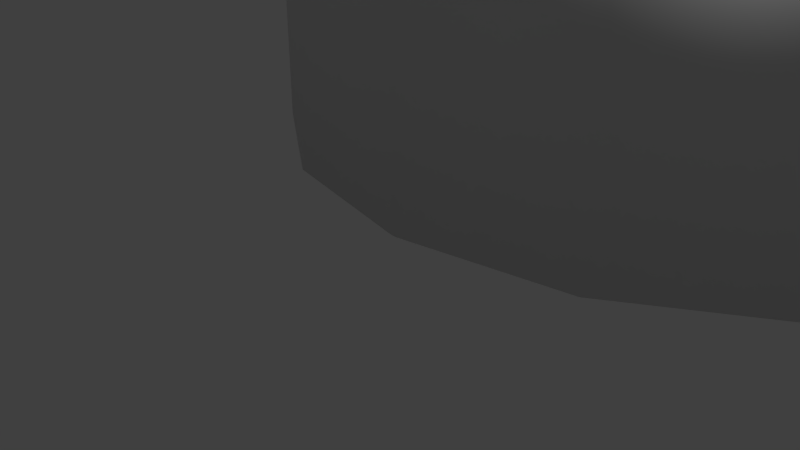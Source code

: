 # Source: queen0.blend  (saved by Blender 2.78.0; exported with 4.5.12 LTS)
import bpy
from mathutils import Matrix  # noqa: F401  (used for matrix-valued properties, if any)

bpy.ops.wm.read_factory_settings(use_empty=True)
scene = bpy.context.scene
scene.name = 'Scene'

# ---- collections
col_collection_1 = bpy.data.collections.new('Collection 1'); scene.collection.children.link(col_collection_1)

# ---- materials (node trees are filled in below, after node groups)
mat_material = bpy.data.materials.new('Material')
mat_material.alpha_threshold = 0.0
mat_material.use_transparent_shadow = False
mat_material.roughness = 0.5

# ---- material node trees

# ---- world
world_world = bpy.data.worlds.new('World'); scene.world = world_world
world_world.color = (0.05088, 0.05088, 0.05088)
world_world.use_sun_shadow = False
world_world.sun_shadow_jitter_overblur = 0.0
world_world.cycles.sampling_method = 'MANUAL'

# ---- cameras
cam_camera = bpy.data.cameras.new('Camera')
cam_camera.clip_end = 100.0
cam_camera.lens = 35.0
cam_camera.sensor_width = 32.0
cam_camera.sensor_height = 18.0
cam_camera.ortho_scale = 7.314
cam_camera.dof.focus_distance = 0.0
cam_camera.dof.aperture_fstop = 128.0

# ---- lights
light_lamp = bpy.data.lights.new('Lamp', 'POINT')
light_lamp.transmission_factor = 0.0
light_lamp.cutoff_distance = 30.0
light_lamp.energy = 100.0
light_lamp.shadow_buffer_clip_start = 1.001
light_lamp.shadow_soft_size = 0.1
light_lamp.shadow_maximum_resolution = 0.006
light_lamp.use_absolute_resolution = True

# ---- meshes
me_vert_003 = bpy.data.meshes.new('Vert.003')
me_vert_003.from_pydata([(-13.26, 0.0, 35.83), (-13.03, 1.505e-09, 35.82), (-12.79, 9.031e-09, 35.76), (-12.5, 2.709e-08, 35.63), (-12.24, 5.418e-08, 35.43), (-12.03, 9.332e-08, 35.14), (-11.92, 1.4e-07, 34.79), (-11.85, 1.851e-07, 34.45), (-11.85, 2.288e-07, 34.13), (-11.93, 2.754e-07, 33.78), (-12.09, 3.116e-07, 33.51), (-12.3, 3.447e-07, 33.27), (-12.48, 3.703e-07, 33.08), (-12.55, 3.808e-07, 33.0), (-12.54, 5.012e-07, 32.81), (-12.31, 5.027e-07, 32.6), (-12.0, 5.102e-07, 32.55), (-11.73, 5.268e-07, 32.42), (-11.45, 5.464e-07, 32.28), (-11.24, 5.674e-07, 32.12), (-11.05, 5.87e-07, 31.98), (-10.83, 6.126e-07, 31.79), (-10.64, 6.427e-07, 31.56), (-10.43, 6.773e-07, 31.3), (-10.24, 7.119e-07, 31.05), (-10.12, 7.42e-07, 30.82), (-9.981, 7.797e-07, 30.54), (-9.869, 8.233e-07, 30.22), (-9.779, 8.549e-07, 29.98), (-9.075, 9.162e-07, 29.84), (-8.407, 8.339e-07, 30.15), (-8.224, 8.189e-07, 30.31), (-7.986, 8.136e-07, 30.36), (-7.173, 8.136e-07, 30.05), (-6.872, 8.243e-07, 29.78), (-6.872, 1.044e-06, 28.49), (-6.936, 1.058e-06, 28.35), (-7.471, 1.058e-06, 27.86), (-7.631, 1.069e-06, 27.7), (-9.266, 1.48e-06, 24.03), (-9.211, 1.488e-06, 23.96), (-9.04, 1.68e-06, 23.84), (-8.939, 1.693e-06, 23.66), (-8.939, 1.818e-06, 22.82), (-8.931, 2.132e-06, 20.53), (-9.009, 2.144e-06, 20.39), (-9.484, 2.144e-06, 20.01), (-9.642, 2.153e-06, 19.88), (-10.08, 2.297e-06, 19.25), (-10.42, 2.447e-06, 18.14), (-10.57, 2.69e-06, 16.32), (-10.56, 2.823e-06, 15.34), (-10.59, 2.899e-06, 14.77), (-10.55, 3.121e-06, 13.11), (-10.38, 3.243e-06, 12.21), (-10.43, 3.233e-06, 12.23), (-10.07, 3.267e-06, 12.06), (-9.846, 3.288e-06, 11.87), (-9.668, 3.314e-06, 11.68), (-9.57, 3.342e-06, 11.47), (-9.57, 3.384e-06, 11.16), (-9.651, 3.412e-06, 10.95), (-9.83, 3.439e-06, 10.75), (-10.06, 3.463e-06, 10.57), (-10.23, 3.48e-06, 10.44), (-10.24, 3.495e-06, 10.42), (-10.23, 3.52e-06, 10.15), (-10.21, 3.537e-06, 10.02), (-10.15, 3.561e-06, 9.552), (-9.97, 3.622e-06, 8.827), (-9.791, 3.708e-06, 8.557), (-9.451, 3.769e-06, 7.88), (-9.023, 3.857e-06, 7.172), (-8.589, 3.973e-06, 6.344), (-8.311, 4.054e-06, 6.058), (-7.645, 4.131e-06, 5.355), (-7.131, 4.19e-06, 5.002), (-6.73, 4.232e-06, 4.846), (-6.609, 4.252e-06, 4.697), (-6.609, 4.294e-06, 4.389), (-6.609, 4.294e-06, 0.3234), (-13.3, 4.294e-06, 0.3234), (-7.986, 8.136e-07, 30.91), (-13.26, 0.0, 35.83), (-13.3, 4.294e-06, 0.3234), (-7.986, 8.136e-07, 30.91), (-13.26, 0.0, 35.83), (-13.05, 0.09003, 35.82), (-12.83, 0.1801, 35.76), (-12.56, 0.2915, 35.63), (-12.32, 0.3901, 35.43), (-12.12, 0.4716, 35.14), (-12.02, 0.5144, 34.79), (-11.96, 0.5402, 34.45), (-11.96, 0.5402, 34.13), (-12.03, 0.5101, 33.78), (-12.18, 0.4501, 33.51), (-12.37, 0.3687, 33.27), (-12.54, 0.3001, 33.08), (-12.6, 0.2744, 33.0), (-12.59, 0.2787, 32.81), (-12.38, 0.3644, 32.6), (-12.09, 0.4844, 32.55), (-11.85, 0.5873, 32.42), (-11.59, 0.6945, 32.28), (-11.39, 0.7759, 32.12), (-11.21, 0.8488, 31.98), (-11.02, 0.9303, 31.79), (-10.84, 1.003, 31.56), (-10.64, 1.085, 31.3), (-10.47, 1.157, 31.05), (-10.35, 1.205, 30.82), (-10.23, 1.256, 30.54), (-10.13, 1.299, 30.22), (-10.04, 1.333, 29.98), (-9.394, 1.603, 29.84), (-8.777, 1.858, 31.56), (-8.608, 1.928, 31.71), (-8.387, 2.02, 31.77), (-7.637, 2.33, 31.46), (-7.359, 2.446, 30.33), (-7.359, 2.446, 28.49), (-7.417, 2.421, 28.35), (-7.912, 2.217, 27.86), (-8.06, 2.155, 27.7), (-9.57, 1.53, 24.03), (-9.519, 1.551, 23.96), (-9.361, 1.616, 23.84), (-9.268, 1.655, 23.66), (-9.268, 1.655, 22.82), (-9.261, 1.658, 20.53), (-9.333, 1.628, 20.39), (-9.771, 1.446, 20.01), (-9.917, 1.386, 19.88), (-10.32, 1.218, 19.25), (-10.64, 1.086, 18.14), (-10.77, 1.031, 16.32), (-10.77, 1.034, 15.34), (-10.8, 1.022, 14.77), (-10.75, 1.04, 13.11), (-10.6, 1.103, 12.21), (-10.65, 1.082, 12.23), (-10.31, 1.223, 12.06), (-10.11, 1.308, 11.87), (-9.941, 1.376, 11.68), (-9.851, 1.413, 11.47), (-9.851, 1.413, 11.16), (-9.926, 1.382, 10.95), (-10.09, 1.314, 10.75), (-10.3, 1.227, 10.57), (-10.46, 1.161, 10.44), (-10.47, 1.157, 10.42), (-10.46, 1.159, 10.15), (-10.44, 1.169, 10.02), (-10.39, 1.191, 9.552), (-10.22, 1.26, 8.827), (-10.06, 1.329, 8.557), (-9.741, 1.459, 7.88), (-9.346, 1.623, 7.172), (-8.945, 1.789, 6.344), (-8.688, 1.895, 6.058), (-8.073, 2.15, 5.355), (-7.598, 2.346, 5.002), (-7.227, 2.5, 4.846), (-7.115, 2.547, 4.697), (-7.115, 2.547, 4.389), (-7.115, 2.547, 0.3234), (-13.3, -0.01532, 0.3234), (-8.387, 2.02, 30.91), (-13.26, 0.0, 35.83), (-13.3, -0.01532, 0.3234), (-8.387, 2.02, 30.91), (-13.26, 0.0, 35.83), (-13.1, 0.1663, 35.82), (-12.93, 0.3327, 35.76), (-12.72, 0.5386, 35.63), (-12.54, 0.7208, 35.43), (-12.39, 0.8713, 35.14), (-12.31, 0.9505, 34.79), (-12.27, 0.9981, 34.45), (-12.27, 0.9981, 34.13), (-12.32, 0.9426, 33.78), (-12.43, 0.8317, 33.51), (-12.58, 0.6812, 33.27), (-12.71, 0.5545, 33.08), (-12.76, 0.507, 33.0), (-12.75, 0.5149, 32.81), (-12.59, 0.6733, 32.6), (-12.37, 0.8951, 32.55), (-12.18, 1.085, 32.42), (-11.98, 1.283, 32.28), (-11.83, 1.434, 32.12), (-11.69, 1.568, 31.98), (-11.54, 1.719, 31.79), (-11.41, 1.854, 31.56), (-11.26, 2.004, 31.3), (-11.12, 2.139, 31.05), (-11.04, 2.226, 30.82), (-10.94, 2.321, 30.54), (-10.86, 2.4, 30.22), (-10.8, 2.464, 29.98), (-10.3, 2.961, 29.84), (-9.83, 3.434, 30.15), (-9.7, 3.563, 30.31), (-9.531, 3.732, 30.36), (-8.957, 4.306, 30.05), (-8.744, 4.519, 29.78), (-8.744, 4.519, 28.49), (-8.789, 4.474, 28.35), (-9.167, 4.096, 27.86), (-9.281, 3.982, 27.7), (-10.44, 2.826, 24.03), (-10.4, 2.866, 23.96), (-10.28, 2.986, 23.84), (-10.21, 3.058, 23.66), (-10.21, 3.058, 22.82), (-10.2, 3.063, 20.53), (-10.26, 3.008, 20.39), (-10.59, 2.673, 20.01), (-10.7, 2.561, 19.88), (-11.01, 2.251, 19.25), (-11.26, 2.007, 18.14), (-11.36, 1.905, 16.32), (-11.35, 1.911, 15.34), (-11.38, 1.888, 14.77), (-11.34, 1.921, 13.11), (-11.22, 2.038, 12.21), (-11.26, 2.0, 12.23), (-11.0, 2.26, 12.06), (-10.85, 2.416, 11.87), (-10.72, 2.542, 11.68), (-10.65, 2.611, 11.47), (-10.65, 2.611, 11.16), (-10.71, 2.554, 10.95), (-10.84, 2.428, 10.75), (-11.0, 2.267, 10.57), (-11.12, 2.145, 10.44), (-11.13, 2.138, 10.42), (-11.12, 2.142, 10.15), (-11.1, 2.161, 10.02), (-11.06, 2.2, 9.552), (-10.93, 2.329, 8.827), (-10.81, 2.455, 8.557), (-10.57, 2.695, 7.88), (-10.26, 2.998, 7.172), (-9.958, 3.305, 6.344), (-9.761, 3.502, 6.058), (-9.29, 3.973, 5.355), (-8.927, 4.336, 5.002), (-8.644, 4.62, 4.846), (-8.558, 4.705, 4.697), (-8.558, 4.705, 4.389), (-8.558, 4.705, 0.3234), (-13.29, -0.02832, 0.3234), (-9.531, 3.732, 30.91), (-13.26, 0.0, 35.83), (-13.29, -0.02832, 0.3234), (-9.531, 3.732, 30.91), (-13.26, 0.0, 35.83), (-13.17, 0.2173, 35.82), (-13.08, 0.4347, 35.76), (-12.97, 0.7038, 35.63), (-12.87, 0.9418, 35.43), (-12.79, 1.138, 35.14), (-12.75, 1.242, 34.79), (-12.72, 1.304, 34.45), (-12.72, 1.304, 34.13), (-12.75, 1.232, 33.78), (-12.81, 1.087, 33.51), (-12.89, 0.8901, 33.27), (-12.96, 0.7245, 33.08), (-12.99, 0.6624, 33.0), (-12.98, 0.6727, 32.81), (-12.9, 0.8797, 32.6), (-12.78, 1.17, 32.55), (-12.68, 1.418, 32.42), (-12.57, 1.677, 32.28), (-12.49, 1.873, 32.12), (-12.41, 2.049, 31.98), (-12.33, 2.246, 31.79), (-12.26, 2.422, 31.56), (-12.18, 2.618, 31.3), (-12.11, 2.794, 31.05), (-12.06, 2.908, 30.82), (-12.01, 3.032, 30.54), (-11.96, 3.136, 30.22), (-11.93, 3.219, 29.98), (-11.66, 3.869, 29.84), (-11.4, 4.486, 31.56), (-11.33, 4.655, 31.71), (-11.24, 4.876, 31.77), (-10.93, 5.626, 31.46), (-10.82, 5.904, 31.18), (-10.82, 5.904, 28.49), (-10.84, 5.846, 28.35), (-11.05, 5.351, 27.86), (-11.11, 5.203, 27.7), (-11.73, 3.693, 24.03), (-11.71, 3.744, 23.96), (-11.65, 3.902, 23.84), (-11.61, 3.995, 23.66), (-11.61, 3.995, 22.82), (-11.61, 4.002, 20.53), (-11.64, 3.93, 20.39), (-11.82, 3.492, 20.01), (-11.88, 3.346, 19.88), (-12.04, 2.941, 19.25), (-12.18, 2.622, 18.14), (-12.23, 2.489, 16.32), (-12.23, 2.497, 15.34), (-12.24, 2.466, 14.77), (-12.22, 2.51, 13.11), (-12.16, 2.663, 12.21), (-12.18, 2.613, 12.23), (-12.04, 2.953, 12.06), (-11.96, 3.157, 11.87), (-11.89, 3.322, 11.68), (-11.85, 3.412, 11.47), (-11.85, 3.412, 11.16), (-11.88, 3.337, 10.95), (-11.95, 3.172, 10.75), (-12.04, 2.963, 10.57), (-12.1, 2.803, 10.44), (-12.11, 2.793, 10.42), (-12.1, 2.798, 10.15), (-12.09, 2.823, 10.02), (-12.07, 2.874, 9.552), (-12.0, 3.042, 8.827), (-11.93, 3.208, 8.557), (-11.8, 3.522, 7.88), (-11.64, 3.917, 7.172), (-11.47, 4.318, 6.344), (-11.37, 4.575, 6.058), (-11.11, 5.191, 5.355), (-10.92, 5.665, 5.002), (-10.76, 6.036, 4.846), (-10.72, 6.148, 4.697), (-10.72, 6.148, 4.389), (-10.72, 6.148, 0.3234), (-13.28, -0.037, 0.3234), (-11.24, 4.876, 30.91), (-13.26, 0.0, 35.83), (-13.28, -0.037, 0.3234), (-11.24, 4.876, 30.91), (-13.26, 0.0, 35.83), (-13.26, 0.2352, 35.82), (-13.26, 0.4705, 35.76), (-13.26, 0.7618, 35.63), (-13.26, 1.019, 35.43), (-13.26, 1.232, 35.14), (-13.26, 1.344, 34.79), (-13.26, 1.411, 34.45), (-13.26, 1.411, 34.13), (-13.26, 1.333, 33.78), (-13.26, 1.176, 33.51), (-13.26, 0.9634, 33.27), (-13.26, 0.7842, 33.08), (-13.26, 0.7169, 33.0), (-13.26, 0.7282, 32.81), (-13.26, 0.9522, 32.6), (-13.26, 1.266, 32.55), (-13.26, 1.535, 32.42), (-13.26, 1.815, 32.28), (-13.26, 2.028, 32.12), (-13.26, 2.218, 31.98), (-13.26, 2.431, 31.79), (-13.26, 2.621, 31.56), (-13.26, 2.834, 31.3), (-13.26, 3.025, 31.05), (-13.26, 3.148, 30.82), (-13.26, 3.282, 30.54), (-13.26, 3.394, 30.22), (-13.26, 3.484, 29.98), (-13.26, 4.188, 29.84), (-13.26, 4.856, 30.15), (-13.26, 5.039, 30.31), (-13.26, 5.277, 30.36), (-13.26, 6.09, 30.05), (-13.26, 6.391, 29.78), (-13.26, 6.391, 28.49), (-13.26, 6.327, 28.35), (-13.26, 5.792, 27.86), (-13.26, 5.632, 27.7), (-13.26, 3.997, 24.03), (-13.26, 4.053, 23.96), (-13.26, 4.223, 23.84), (-13.26, 4.324, 23.66), (-13.26, 4.324, 22.82), (-13.26, 4.332, 20.53), (-13.26, 4.254, 20.39), (-13.26, 3.78, 20.01), (-13.26, 3.621, 19.88), (-13.26, 3.184, 19.25), (-13.26, 2.838, 18.14), (-13.26, 2.695, 16.32), (-13.26, 2.702, 15.34), (-13.26, 2.669, 14.77), (-13.26, 2.716, 13.11), (-13.26, 2.882, 12.21), (-13.26, 2.828, 12.23), (-13.26, 3.196, 12.06), (-13.26, 3.417, 11.87), (-13.26, 3.596, 11.68), (-13.26, 3.693, 11.47), (-13.26, 3.693, 11.16), (-13.26, 3.612, 10.95), (-13.26, 3.434, 10.75), (-13.26, 3.207, 10.57), (-13.26, 3.034, 10.44), (-13.26, 3.024, 10.42), (-13.26, 3.029, 10.15), (-13.26, 3.056, 10.02), (-13.26, 3.111, 9.552), (-13.26, 3.293, 8.827), (-13.26, 3.472, 8.557), (-13.26, 3.812, 7.88), (-13.26, 4.24, 7.172), (-13.26, 4.674, 6.344), (-13.26, 4.952, 6.058), (-13.26, 5.618, 5.355), (-13.26, 6.132, 5.002), (-13.26, 6.533, 4.846), (-13.26, 6.654, 4.697), (-13.26, 6.654, 4.389), (-13.26, 6.654, 0.3234), (-13.26, -0.04005, 0.3234), (-13.26, 5.277, 30.91), (-13.26, 0.0, 35.83), (-13.26, -0.04005, 0.3234), (-13.26, 5.277, 30.91), (-13.26, 0.0, 35.83), (-13.35, 0.2173, 35.82), (-13.44, 0.4347, 35.76), (-13.55, 0.7038, 35.63), (-13.65, 0.9418, 35.43), (-13.73, 1.138, 35.14), (-13.78, 1.242, 34.79), (-13.8, 1.304, 34.45), (-13.8, 1.304, 34.13), (-13.77, 1.232, 33.78), (-13.71, 1.087, 33.51), (-13.63, 0.8901, 33.27), (-13.56, 0.7245, 33.08), (-13.54, 0.6624, 33.0), (-13.54, 0.6727, 32.81), (-13.63, 0.8797, 32.6), (-13.75, 1.17, 32.55), (-13.85, 1.418, 32.42), (-13.96, 1.677, 32.28), (-14.04, 1.873, 32.12), (-14.11, 2.049, 31.98), (-14.19, 2.246, 31.79), (-14.27, 2.422, 31.56), (-14.35, 2.618, 31.3), (-14.42, 2.794, 31.05), (-14.47, 2.908, 30.82), (-14.52, 3.032, 30.54), (-14.56, 3.136, 30.22), (-14.6, 3.219, 29.98), (-14.87, 3.869, 29.84), (-15.12, 4.486, 31.56), (-15.19, 4.655, 31.71), (-15.28, 4.876, 31.77), (-15.59, 5.626, 31.46), (-15.71, 5.904, 31.18), (-15.71, 5.904, 28.49), (-15.68, 5.846, 28.35), (-15.48, 5.351, 27.86), (-15.42, 5.203, 27.7), (-14.79, 3.693, 24.03), (-14.81, 3.744, 23.96), (-14.88, 3.902, 23.84), (-14.92, 3.995, 23.66), (-14.92, 3.995, 22.82), (-14.92, 4.002, 20.53), (-14.89, 3.93, 20.39), (-14.71, 3.492, 20.01), (-14.65, 3.346, 19.88), (-14.48, 2.941, 19.25), (-14.35, 2.622, 18.14), (-14.29, 2.489, 16.32), (-14.3, 2.497, 15.34), (-14.28, 2.466, 14.77), (-14.3, 2.51, 13.11), (-14.37, 2.663, 12.21), (-14.35, 2.613, 12.23), (-14.49, 2.953, 12.06), (-14.57, 3.157, 11.87), (-14.64, 3.322, 11.68), (-14.68, 3.412, 11.47), (-14.68, 3.412, 11.16), (-14.65, 3.337, 10.95), (-14.58, 3.172, 10.75), (-14.49, 2.963, 10.57), (-14.42, 2.803, 10.44), (-14.42, 2.793, 10.42), (-14.42, 2.798, 10.15), (-14.43, 2.823, 10.02), (-14.45, 2.874, 9.552), (-14.52, 3.042, 8.827), (-14.59, 3.208, 8.557), (-14.72, 3.522, 7.88), (-14.89, 3.917, 7.172), (-15.05, 4.318, 6.344), (-15.16, 4.575, 6.058), (-15.41, 5.191, 5.355), (-15.61, 5.665, 5.002), (-15.76, 6.036, 4.846), (-15.81, 6.148, 4.697), (-15.81, 6.148, 4.389), (-15.81, 6.148, 0.3234), (-13.25, -0.03701, 0.3234), (-15.28, 4.876, 30.91), (-13.26, 0.0, 35.83), (-13.25, -0.03701, 0.3234), (-15.28, 4.876, 30.91), (-13.26, 0.0, 35.83), (-13.43, 0.1663, 35.82), (-13.6, 0.3327, 35.76), (-13.8, 0.5386, 35.63), (-13.98, 0.7208, 35.43), (-14.13, 0.8713, 35.14), (-14.21, 0.9505, 34.79), (-14.26, 0.9981, 34.45), (-14.26, 0.9981, 34.13), (-14.21, 0.9426, 33.78), (-14.09, 0.8317, 33.51), (-13.94, 0.6812, 33.27), (-13.82, 0.5545, 33.08), (-13.77, 0.507, 33.0), (-13.78, 0.5149, 32.81), (-13.94, 0.6733, 32.6), (-14.16, 0.8951, 32.55), (-14.35, 1.085, 32.42), (-14.55, 1.283, 32.28), (-14.7, 1.434, 32.12), (-14.83, 1.568, 31.98), (-14.98, 1.719, 31.79), (-15.12, 1.854, 31.56), (-15.27, 2.004, 31.3), (-15.4, 2.139, 31.05), (-15.49, 2.226, 30.82), (-15.58, 2.321, 30.54), (-15.66, 2.4, 30.22), (-15.73, 2.464, 29.98), (-16.22, 2.961, 29.84), (-16.7, 3.434, 30.15), (-16.83, 3.563, 30.31), (-16.99, 3.732, 30.36), (-17.57, 4.306, 30.05), (-17.78, 4.519, 29.78), (-17.78, 4.519, 28.49), (-17.74, 4.474, 28.35), (-17.36, 4.096, 27.86), (-17.25, 3.982, 27.7), (-16.09, 2.826, 24.03), (-16.13, 2.866, 23.96), (-16.25, 2.986, 23.84), (-16.32, 3.058, 23.66), (-16.32, 3.058, 22.82), (-16.33, 3.063, 20.53), (-16.27, 3.008, 20.39), (-15.94, 2.673, 20.01), (-15.82, 2.561, 19.88), (-15.51, 2.251, 19.25), (-15.27, 2.007, 18.14), (-15.17, 1.905, 16.32), (-15.17, 1.911, 15.34), (-15.15, 1.888, 14.77), (-15.18, 1.921, 13.11), (-15.3, 2.038, 12.21), (-15.26, 2.0, 12.23), (-15.52, 2.26, 12.06), (-15.68, 2.416, 11.87), (-15.81, 2.542, 11.68), (-15.87, 2.611, 11.47), (-15.87, 2.611, 11.16), (-15.82, 2.554, 10.95), (-15.69, 2.428, 10.75), (-15.53, 2.267, 10.57), (-15.41, 2.145, 10.44), (-15.4, 2.138, 10.42), (-15.4, 2.142, 10.15), (-15.42, 2.161, 10.02), (-15.46, 2.2, 9.552), (-15.59, 2.329, 8.827), (-15.72, 2.455, 8.557), (-15.96, 2.695, 7.88), (-16.26, 2.998, 7.172), (-16.57, 3.305, 6.344), (-16.77, 3.502, 6.058), (-17.24, 3.973, 5.355), (-17.6, 4.336, 5.002), (-17.88, 4.62, 4.846), (-17.97, 4.705, 4.697), (-17.97, 4.705, 4.389), (-17.97, 4.705, 0.3234), (-13.23, -0.02833, 0.3234), (-16.99, 3.732, 30.91), (-13.26, 0.0, 35.83), (-13.23, -0.02833, 0.3234), (-16.99, 3.732, 30.91), (-13.26, 0.0, 35.83), (-13.48, 0.09003, 35.82), (-13.7, 0.1801, 35.76), (-13.97, 0.2915, 35.63), (-14.2, 0.3901, 35.43), (-14.4, 0.4716, 35.14), (-14.51, 0.5144, 34.79), (-14.57, 0.5402, 34.45), (-14.57, 0.5402, 34.13), (-14.49, 0.5101, 33.78), (-14.35, 0.4501, 33.51), (-14.15, 0.3687, 33.27), (-13.99, 0.3001, 33.08), (-13.93, 0.2744, 33.0), (-13.94, 0.2787, 32.81), (-14.14, 0.3644, 32.6), (-14.43, 0.4844, 32.55), (-14.68, 0.5873, 32.42), (-14.94, 0.6945, 32.28), (-15.14, 0.7759, 32.12), (-15.31, 0.8488, 31.98), (-15.51, 0.9303, 31.79), (-15.68, 1.003, 31.56), (-15.88, 1.085, 31.3), (-16.06, 1.157, 31.05), (-16.17, 1.205, 30.82), (-16.3, 1.256, 30.54), (-16.4, 1.299, 30.22), (-16.48, 1.333, 29.98), (-17.13, 1.603, 29.84), (-17.75, 1.858, 31.56), (-17.92, 1.928, 31.71), (-18.14, 2.02, 31.77), (-18.89, 2.33, 31.46), (-19.17, 2.446, 30.33), (-19.17, 2.446, 28.49), (-19.11, 2.421, 28.35), (-18.61, 2.217, 27.86), (-18.47, 2.155, 27.7), (-16.96, 1.53, 24.03), (-17.01, 1.551, 23.96), (-17.16, 1.616, 23.84), (-17.26, 1.655, 23.66), (-17.26, 1.655, 22.82), (-17.27, 1.658, 20.53), (-17.19, 1.628, 20.39), (-16.76, 1.446, 20.01), (-16.61, 1.386, 19.88), (-16.2, 1.218, 19.25), (-15.89, 1.086, 18.14), (-15.75, 1.031, 16.32), (-15.76, 1.034, 15.34), (-15.73, 1.022, 14.77), (-15.77, 1.04, 13.11), (-15.93, 1.103, 12.21), (-15.88, 1.082, 12.23), (-16.22, 1.223, 12.06), (-16.42, 1.308, 11.87), (-16.59, 1.376, 11.68), (-16.67, 1.413, 11.47), (-16.67, 1.413, 11.16), (-16.6, 1.382, 10.95), (-16.44, 1.314, 10.75), (-16.23, 1.227, 10.57), (-16.07, 1.161, 10.44), (-16.06, 1.157, 10.42), (-16.06, 1.159, 10.15), (-16.09, 1.169, 10.02), (-16.14, 1.191, 9.552), (-16.31, 1.26, 8.827), (-16.47, 1.329, 8.557), (-16.78, 1.459, 7.88), (-17.18, 1.623, 7.172), (-17.58, 1.789, 6.344), (-17.84, 1.895, 6.058), (-18.45, 2.15, 5.355), (-18.93, 2.346, 5.002), (-19.3, 2.5, 4.846), (-19.41, 2.547, 4.697), (-19.41, 2.547, 4.389), (-19.41, 2.547, 0.3234), (-13.23, -0.01533, 0.3234), (-18.14, 2.02, 30.91), (-13.26, 0.0, 35.83), (-13.23, -0.01533, 0.3234), (-18.14, 2.02, 30.91), (-13.26, 0.0, 35.83), (-13.5, -2.207e-08, 35.82), (-13.73, -5.016e-08, 35.76), (-14.02, -9.369e-08, 35.63), (-14.28, -1.433e-07, 35.43), (-14.5, -2.01e-07, 35.14), (-14.61, -2.575e-07, 34.79), (-14.67, -3.085e-07, 34.45), (-14.67, -3.522e-07, 34.13), (-14.6, -3.92e-07, 33.78), (-14.44, -4.144e-07, 33.51), (-14.23, -4.289e-07, 33.27), (-14.05, -4.388e-07, 33.08), (-13.98, -4.435e-07, 33.0), (-13.99, -5.649e-07, 32.81), (-14.22, -5.86e-07, 32.6), (-14.53, -6.209e-07, 32.55), (-14.8, -6.61e-07, 32.42), (-15.08, -7.05e-07, 32.28), (-15.29, -7.447e-07, 32.12), (-15.48, -7.809e-07, 31.98), (-15.69, -8.251e-07, 31.79), (-15.88, -8.719e-07, 31.56), (-16.1, -9.251e-07, 31.3), (-16.29, -9.763e-07, 31.05), (-16.41, -1.017e-06, 30.82), (-16.55, -1.067e-06, 30.54), (-16.66, -1.12e-06, 30.22), (-16.75, -1.159e-06, 29.98), (-17.45, -1.282e-06, 29.84), (-18.12, -1.258e-06, 30.15), (-18.3, -1.259e-06, 30.31), (-18.54, -1.275e-06, 30.36), (-19.35, -1.346e-06, 30.05), (-19.65, -1.383e-06, 29.78), (-19.65, -1.603e-06, 28.49), (-19.59, -1.611e-06, 28.35), (-19.06, -1.565e-06, 27.86), (-18.89, -1.561e-06, 27.7), (-17.26, -1.83e-06, 24.03), (-17.32, -1.842e-06, 23.96), (-17.49, -2.049e-06, 23.84), (-17.59, -2.071e-06, 23.66), (-17.59, -2.196e-06, 22.82), (-17.6, -2.511e-06, 20.53), (-17.52, -2.516e-06, 20.39), (-17.04, -2.474e-06, 20.01), (-16.88, -2.47e-06, 19.88), (-16.45, -2.576e-06, 19.25), (-16.1, -2.695e-06, 18.14), (-15.96, -2.926e-06, 16.32), (-15.97, -3.059e-06, 15.34), (-15.93, -3.133e-06, 14.77), (-15.98, -3.359e-06, 13.11), (-16.15, -3.495e-06, 12.21), (-16.09, -3.48e-06, 12.23), (-16.46, -3.546e-06, 12.06), (-16.68, -3.587e-06, 11.87), (-16.86, -3.628e-06, 11.68), (-16.96, -3.665e-06, 11.47), (-16.96, -3.707e-06, 11.16), (-16.87, -3.728e-06, 10.95), (-16.7, -3.739e-06, 10.75), (-16.47, -3.743e-06, 10.57), (-16.3, -3.745e-06, 10.44), (-16.29, -3.759e-06, 10.42), (-16.29, -3.785e-06, 10.15), (-16.32, -3.804e-06, 10.02), (-16.37, -3.833e-06, 9.552), (-16.56, -3.909e-06, 8.827), (-16.74, -4.012e-06, 8.557), (-17.08, -4.103e-06, 7.88), (-17.5, -4.228e-06, 7.172), (-17.94, -4.381e-06, 6.344), (-18.22, -4.487e-06, 6.058), (-18.88, -4.622e-06, 5.355), (-19.39, -4.726e-06, 5.002), (-19.8, -4.803e-06, 4.846), (-19.92, -4.834e-06, 4.697), (-19.92, -4.875e-06, 4.389), (-19.92, -4.875e-06, 0.3234), (-13.22, -4.29e-06, 0.3234), (-18.54, -1.275e-06, 30.91), (-13.26, 0.0, 35.83), (-13.22, -4.29e-06, 0.3234), (-18.54, -1.275e-06, 30.91), (-13.26, 0.0, 35.83), (-13.48, -0.09003, 35.82), (-13.7, -0.1801, 35.76), (-13.97, -0.2915, 35.63), (-14.2, -0.3901, 35.43), (-14.4, -0.4716, 35.14), (-14.51, -0.5144, 34.79), (-14.57, -0.5402, 34.45), (-14.57, -0.5402, 34.13), (-14.49, -0.5101, 33.78), (-14.35, -0.4501, 33.51), (-14.15, -0.3687, 33.27), (-13.99, -0.3001, 33.08), (-13.93, -0.2744, 33.0), (-13.94, -0.2787, 32.81), (-14.14, -0.3644, 32.6), (-14.43, -0.4844, 32.55), (-14.68, -0.5873, 32.42), (-14.94, -0.6945, 32.28), (-15.14, -0.7759, 32.12), (-15.31, -0.8488, 31.98), (-15.51, -0.9303, 31.79), (-15.68, -1.003, 31.56), (-15.88, -1.085, 31.3), (-16.06, -1.157, 31.05), (-16.17, -1.205, 30.82), (-16.3, -1.256, 30.54), (-16.4, -1.299, 30.22), (-16.48, -1.333, 29.98), (-17.13, -1.603, 29.84), (-17.75, -1.858, 31.56), (-17.92, -1.928, 31.71), (-18.14, -2.02, 31.77), (-18.89, -2.33, 31.46), (-19.17, -2.446, 31.18), (-19.17, -2.446, 28.49), (-19.11, -2.421, 28.35), (-18.61, -2.217, 27.86), (-18.47, -2.155, 27.7), (-16.96, -1.53, 24.03), (-17.01, -1.551, 23.96), (-17.16, -1.616, 23.84), (-17.26, -1.655, 23.66), (-17.26, -1.655, 22.82), (-17.27, -1.658, 20.53), (-17.19, -1.628, 20.39), (-16.76, -1.446, 20.01), (-16.61, -1.386, 19.88), (-16.2, -1.218, 19.25), (-15.89, -1.086, 18.14), (-15.75, -1.031, 16.32), (-15.76, -1.034, 15.34), (-15.73, -1.022, 14.77), (-15.77, -1.04, 13.11), (-15.93, -1.103, 12.21), (-15.88, -1.082, 12.23), (-16.22, -1.223, 12.06), (-16.42, -1.308, 11.87), (-16.59, -1.376, 11.68), (-16.67, -1.413, 11.47), (-16.67, -1.413, 11.16), (-16.6, -1.382, 10.95), (-16.44, -1.314, 10.75), (-16.23, -1.227, 10.57), (-16.07, -1.161, 10.44), (-16.06, -1.157, 10.42), (-16.06, -1.159, 10.15), (-16.09, -1.169, 10.02), (-16.14, -1.191, 9.552), (-16.31, -1.26, 8.827), (-16.47, -1.329, 8.557), (-16.78, -1.459, 7.88), (-17.18, -1.623, 7.172), (-17.58, -1.789, 6.344), (-17.84, -1.895, 6.058), (-18.45, -2.15, 5.355), (-18.93, -2.346, 5.002), (-19.3, -2.5, 4.846), (-19.41, -2.547, 4.697), (-19.41, -2.547, 4.389), (-19.41, -2.547, 0.3234), (-13.23, 0.01532, 0.3234), (-18.14, -2.02, 30.91), (-13.26, 0.0, 35.83), (-13.23, 0.01532, 0.3234), (-18.14, -2.02, 30.91), (-13.26, 0.0, 35.83), (-13.43, -0.1663, 35.82), (-13.6, -0.3327, 35.76), (-13.8, -0.5386, 35.63), (-13.98, -0.7208, 35.43), (-14.13, -0.8713, 35.14), (-14.21, -0.9506, 34.79), (-14.26, -0.9981, 34.45), (-14.26, -0.9981, 34.13), (-14.21, -0.9426, 33.78), (-14.09, -0.8317, 33.51), (-13.94, -0.6812, 33.27), (-13.82, -0.5545, 33.08), (-13.77, -0.507, 33.0), (-13.78, -0.5149, 32.81), (-13.94, -0.6733, 32.6), (-14.16, -0.8951, 32.55), (-14.35, -1.085, 32.42), (-14.55, -1.283, 32.28), (-14.7, -1.434, 32.12), (-14.83, -1.568, 31.98), (-14.98, -1.719, 31.79), (-15.12, -1.854, 31.56), (-15.27, -2.004, 31.3), (-15.4, -2.139, 31.05), (-15.49, -2.226, 30.82), (-15.58, -2.321, 30.54), (-15.66, -2.4, 30.22), (-15.73, -2.464, 29.98), (-16.22, -2.961, 29.84), (-16.7, -3.434, 30.15), (-16.83, -3.563, 30.31), (-16.99, -3.732, 30.36), (-17.57, -4.306, 30.05), (-17.78, -4.519, 29.78), (-17.78, -4.519, 28.49), (-17.74, -4.474, 28.35), (-17.36, -4.096, 27.86), (-17.25, -3.982, 27.7), (-16.09, -2.826, 24.03), (-16.13, -2.866, 23.96), (-16.25, -2.986, 23.84), (-16.32, -3.058, 23.66), (-16.32, -3.058, 22.82), (-16.33, -3.063, 20.53), (-16.27, -3.008, 20.39), (-15.94, -2.673, 20.01), (-15.82, -2.561, 19.88), (-15.51, -2.251, 19.25), (-15.27, -2.007, 18.14), (-15.17, -1.905, 16.32), (-15.17, -1.911, 15.34), (-15.15, -1.888, 14.77), (-15.18, -1.921, 13.11), (-15.3, -2.038, 12.21), (-15.26, -2.0, 12.23), (-15.52, -2.26, 12.06), (-15.68, -2.416, 11.87), (-15.81, -2.542, 11.68), (-15.87, -2.611, 11.47), (-15.87, -2.611, 11.16), (-15.82, -2.554, 10.95), (-15.69, -2.428, 10.75), (-15.53, -2.267, 10.57), (-15.41, -2.145, 10.44), (-15.4, -2.138, 10.42), (-15.4, -2.142, 10.15), (-15.42, -2.161, 10.02), (-15.46, -2.2, 9.552), (-15.59, -2.329, 8.827), (-15.72, -2.455, 8.557), (-15.96, -2.695, 7.88), (-16.26, -2.998, 7.172), (-16.57, -3.305, 6.344), (-16.77, -3.502, 6.058), (-17.24, -3.973, 5.355), (-17.6, -4.336, 5.002), (-17.88, -4.62, 4.846), (-17.97, -4.705, 4.697), (-17.97, -4.705, 4.389), (-17.97, -4.705, 0.3234), (-13.23, 0.02832, 0.3234), (-16.99, -3.732, 30.91), (-13.26, 0.0, 35.83), (-13.23, 0.02832, 0.3234), (-16.99, -3.732, 30.91), (-13.26, 0.0, 35.83), (-13.35, -0.2173, 35.82), (-13.44, -0.4347, 35.76), (-13.55, -0.7038, 35.63), (-13.65, -0.9418, 35.43), (-13.73, -1.138, 35.14), (-13.78, -1.242, 34.79), (-13.8, -1.304, 34.45), (-13.8, -1.304, 34.13), (-13.77, -1.232, 33.78), (-13.71, -1.087, 33.51), (-13.63, -0.8901, 33.27), (-13.56, -0.7245, 33.08), (-13.54, -0.6624, 33.0), (-13.54, -0.6727, 32.81), (-13.63, -0.8797, 32.6), (-13.75, -1.17, 32.55), (-13.85, -1.418, 32.42), (-13.96, -1.677, 32.28), (-14.04, -1.873, 32.12), (-14.11, -2.049, 31.98), (-14.19, -2.246, 31.79), (-14.27, -2.422, 31.56), (-14.35, -2.618, 31.3), (-14.42, -2.794, 31.05), (-14.47, -2.908, 30.82), (-14.52, -3.032, 30.54), (-14.56, -3.136, 30.22), (-14.6, -3.219, 29.98), (-14.87, -3.869, 29.84), (-15.12, -4.486, 31.56), (-15.19, -4.655, 31.71), (-15.28, -4.876, 31.77), (-15.59, -5.626, 31.46), (-15.71, -5.904, 31.18), (-15.71, -5.904, 28.49), (-15.68, -5.846, 28.35), (-15.48, -5.351, 27.86), (-15.42, -5.203, 27.7), (-14.79, -3.693, 24.03), (-14.81, -3.744, 23.96), (-14.88, -3.902, 23.84), (-14.92, -3.995, 23.66), (-14.92, -3.995, 22.82), (-14.92, -4.002, 20.53), (-14.89, -3.93, 20.39), (-14.71, -3.492, 20.01), (-14.65, -3.346, 19.88), (-14.48, -2.941, 19.25), (-14.35, -2.622, 18.14), (-14.29, -2.489, 16.32), (-14.3, -2.497, 15.34), (-14.28, -2.466, 14.77), (-14.3, -2.51, 13.11), (-14.37, -2.663, 12.21), (-14.35, -2.613, 12.23), (-14.49, -2.953, 12.06), (-14.57, -3.157, 11.87), (-14.64, -3.322, 11.68), (-14.68, -3.412, 11.47), (-14.68, -3.412, 11.16), (-14.65, -3.337, 10.95), (-14.58, -3.172, 10.75), (-14.49, -2.963, 10.57), (-14.42, -2.803, 10.44), (-14.42, -2.793, 10.42), (-14.42, -2.798, 10.15), (-14.43, -2.823, 10.02), (-14.45, -2.874, 9.552), (-14.52, -3.042, 8.827), (-14.59, -3.208, 8.557), (-14.72, -3.522, 7.88), (-14.89, -3.917, 7.172), (-15.05, -4.318, 6.344), (-15.16, -4.575, 6.058), (-15.41, -5.191, 5.355), (-15.61, -5.665, 5.002), (-15.76, -6.036, 4.846), (-15.81, -6.148, 4.697), (-15.81, -6.148, 4.389), (-15.81, -6.148, 0.3234), (-13.25, 0.037, 0.3234), (-15.28, -4.876, 30.91), (-13.26, 0.0, 35.83), (-13.25, 0.037, 0.3234), (-15.28, -4.876, 30.91), (-13.26, 0.0, 35.83), (-13.26, -0.2352, 35.82), (-13.26, -0.4705, 35.76), (-13.26, -0.7618, 35.63), (-13.26, -1.019, 35.43), (-13.26, -1.232, 35.14), (-13.26, -1.344, 34.79), (-13.26, -1.411, 34.45), (-13.26, -1.411, 34.13), (-13.26, -1.333, 33.78), (-13.26, -1.176, 33.51), (-13.26, -0.9634, 33.27), (-13.26, -0.7842, 33.08), (-13.26, -0.7169, 33.0), (-13.26, -0.7282, 32.81), (-13.26, -0.9522, 32.6), (-13.26, -1.266, 32.55), (-13.26, -1.535, 32.42), (-13.26, -1.815, 32.28), (-13.26, -2.028, 32.12), (-13.26, -2.218, 31.98), (-13.26, -2.431, 31.79), (-13.26, -2.621, 31.56), (-13.26, -2.834, 31.3), (-13.26, -3.025, 31.05), (-13.26, -3.148, 30.82), (-13.26, -3.282, 30.54), (-13.26, -3.394, 30.22), (-13.26, -3.484, 29.98), (-13.26, -4.188, 29.84), (-13.26, -4.856, 30.15), (-13.26, -5.039, 30.31), (-13.26, -5.277, 30.36), (-13.26, -6.09, 30.05), (-13.26, -6.391, 29.78), (-13.26, -6.391, 28.49), (-13.26, -6.327, 28.35), (-13.26, -5.792, 27.86), (-13.26, -5.632, 27.7), (-13.26, -3.997, 24.03), (-13.26, -4.053, 23.96), (-13.26, -4.223, 23.84), (-13.26, -4.324, 23.66), (-13.26, -4.324, 22.82), (-13.26, -4.332, 20.53), (-13.26, -4.254, 20.39), (-13.26, -3.78, 20.01), (-13.26, -3.621, 19.88), (-13.26, -3.184, 19.25), (-13.26, -2.838, 18.14), (-13.26, -2.695, 16.32), (-13.26, -2.702, 15.34), (-13.26, -2.669, 14.77), (-13.26, -2.716, 13.11), (-13.26, -2.882, 12.21), (-13.26, -2.828, 12.23), (-13.26, -3.196, 12.06), (-13.26, -3.417, 11.87), (-13.26, -3.596, 11.68), (-13.26, -3.693, 11.47), (-13.26, -3.693, 11.16), (-13.26, -3.612, 10.95), (-13.26, -3.434, 10.75), (-13.26, -3.207, 10.57), (-13.26, -3.034, 10.44), (-13.26, -3.024, 10.42), (-13.26, -3.029, 10.15), (-13.26, -3.056, 10.02), (-13.26, -3.111, 9.552), (-13.26, -3.293, 8.827), (-13.26, -3.472, 8.557), (-13.26, -3.812, 7.88), (-13.26, -4.24, 7.172), (-13.26, -4.674, 6.344), (-13.26, -4.952, 6.058), (-13.26, -5.618, 5.355), (-13.26, -6.132, 5.002), (-13.26, -6.533, 4.846), (-13.26, -6.654, 4.697), (-13.26, -6.654, 4.389), (-13.26, -6.654, 0.3234), (-13.26, 0.04005, 0.3234), (-13.26, -5.277, 30.91), (-13.26, 0.0, 35.83), (-13.26, 0.04005, 0.3234), (-13.26, -5.277, 30.91), (-13.26, 0.0, 35.83), (-13.17, -0.2173, 35.82), (-13.08, -0.4347, 35.76), (-12.97, -0.7038, 35.63), (-12.87, -0.9418, 35.43), (-12.79, -1.138, 35.14), (-12.75, -1.242, 34.79), (-12.72, -1.304, 34.45), (-12.72, -1.304, 34.13), (-12.75, -1.232, 33.78), (-12.81, -1.087, 33.51), (-12.89, -0.8901, 33.27), (-12.96, -0.7245, 33.08), (-12.99, -0.6624, 33.0), (-12.98, -0.6727, 32.81), (-12.9, -0.8797, 32.6), (-12.78, -1.17, 32.55), (-12.68, -1.418, 32.42), (-12.57, -1.677, 32.28), (-12.49, -1.873, 32.12), (-12.41, -2.049, 31.98), (-12.33, -2.246, 31.79), (-12.26, -2.422, 31.56), (-12.18, -2.618, 31.3), (-12.11, -2.794, 31.05), (-12.06, -2.908, 30.82), (-12.01, -3.032, 30.54), (-11.96, -3.136, 30.22), (-11.93, -3.219, 29.98), (-11.66, -3.869, 29.84), (-11.4, -4.486, 31.56), (-11.33, -4.655, 31.71), (-11.24, -4.876, 31.77), (-10.93, -5.626, 31.46), (-10.82, -5.904, 31.18), (-10.82, -5.904, 28.49), (-10.84, -5.846, 28.35), (-11.05, -5.351, 27.86), (-11.11, -5.203, 27.7), (-11.73, -3.693, 24.03), (-11.71, -3.744, 23.96), (-11.65, -3.902, 23.84), (-11.61, -3.995, 23.66), (-11.61, -3.995, 22.82), (-11.61, -4.002, 20.53), (-11.64, -3.93, 20.39), (-11.82, -3.492, 20.01), (-11.88, -3.346, 19.88), (-12.04, -2.941, 19.25), (-12.18, -2.622, 18.14), (-12.23, -2.489, 16.32), (-12.23, -2.497, 15.34), (-12.24, -2.466, 14.77), (-12.22, -2.51, 13.11), (-12.16, -2.663, 12.21), (-12.18, -2.613, 12.23), (-12.04, -2.953, 12.06), (-11.96, -3.157, 11.87), (-11.89, -3.322, 11.68), (-11.85, -3.412, 11.47), (-11.85, -3.412, 11.16), (-11.88, -3.337, 10.95), (-11.95, -3.172, 10.75), (-12.04, -2.963, 10.57), (-12.1, -2.803, 10.44), (-12.11, -2.793, 10.42), (-12.1, -2.798, 10.15), (-12.09, -2.823, 10.02), (-12.07, -2.874, 9.552), (-12.0, -3.042, 8.827), (-11.93, -3.208, 8.557), (-11.8, -3.522, 7.88), (-11.64, -3.917, 7.172), (-11.47, -4.318, 6.344), (-11.37, -4.575, 6.058), (-11.11, -5.191, 5.355), (-10.92, -5.665, 5.002), (-10.76, -6.036, 4.846), (-10.72, -6.148, 4.697), (-10.72, -6.148, 4.389), (-10.72, -6.148, 0.3234), (-13.28, 0.03701, 0.3234), (-11.24, -4.876, 30.91), (-13.26, 0.0, 35.83), (-13.28, 0.03701, 0.3234), (-11.24, -4.876, 30.91), (-13.26, 0.0, 35.83), (-13.1, -0.1663, 35.82), (-12.93, -0.3327, 35.76), (-12.72, -0.5386, 35.63), (-12.54, -0.7208, 35.43), (-12.39, -0.8713, 35.14), (-12.31, -0.9505, 34.79), (-12.27, -0.9981, 34.45), (-12.27, -0.9981, 34.13), (-12.32, -0.9426, 33.78), (-12.43, -0.8317, 33.51), (-12.58, -0.6812, 33.27), (-12.71, -0.5545, 33.08), (-12.76, -0.507, 33.0), (-12.75, -0.5149, 32.81), (-12.59, -0.6733, 32.6), (-12.37, -0.8951, 32.55), (-12.18, -1.085, 32.42), (-11.98, -1.283, 32.28), (-11.83, -1.434, 32.12), (-11.69, -1.568, 31.98), (-11.54, -1.719, 31.79), (-11.41, -1.854, 31.56), (-11.26, -2.004, 31.3), (-11.12, -2.139, 31.05), (-11.04, -2.226, 30.82), (-10.94, -2.321, 30.54), (-10.86, -2.4, 30.22), (-10.8, -2.464, 29.98), (-10.3, -2.961, 29.84), (-9.83, -3.434, 30.15), (-9.7, -3.563, 30.31), (-9.531, -3.732, 30.36), (-8.957, -4.306, 30.05), (-8.744, -4.519, 29.78), (-8.744, -4.519, 28.49), (-8.789, -4.474, 28.35), (-9.167, -4.096, 27.86), (-9.281, -3.982, 27.7), (-10.44, -2.826, 24.03), (-10.4, -2.866, 23.96), (-10.28, -2.986, 23.84), (-10.21, -3.058, 23.66), (-10.21, -3.058, 22.82), (-10.2, -3.063, 20.53), (-10.26, -3.008, 20.39), (-10.59, -2.673, 20.01), (-10.7, -2.561, 19.88), (-11.01, -2.251, 19.25), (-11.26, -2.007, 18.14), (-11.36, -1.905, 16.32), (-11.35, -1.911, 15.34), (-11.38, -1.888, 14.77), (-11.34, -1.921, 13.11), (-11.22, -2.038, 12.21), (-11.26, -2.0, 12.23), (-11.0, -2.26, 12.06), (-10.85, -2.416, 11.87), (-10.72, -2.542, 11.68), (-10.65, -2.611, 11.47), (-10.65, -2.611, 11.16), (-10.71, -2.554, 10.95), (-10.84, -2.428, 10.75), (-11.0, -2.267, 10.57), (-11.12, -2.145, 10.44), (-11.13, -2.138, 10.42), (-11.12, -2.142, 10.15), (-11.1, -2.161, 10.02), (-11.06, -2.2, 9.552), (-10.93, -2.329, 8.827), (-10.81, -2.455, 8.557), (-10.57, -2.695, 7.88), (-10.26, -2.998, 7.172), (-9.958, -3.305, 6.344), (-9.761, -3.502, 6.058), (-9.29, -3.973, 5.355), (-8.927, -4.336, 5.002), (-8.644, -4.62, 4.846), (-8.558, -4.705, 4.697), (-8.558, -4.705, 4.389), (-8.558, -4.705, 0.3234), (-13.29, 0.02833, 0.3234), (-9.531, -3.732, 30.91), (-13.26, 0.0, 35.83), (-13.29, 0.02833, 0.3234), (-9.531, -3.732, 30.91), (-13.26, 0.0, 35.83), (-13.05, -0.09003, 35.82), (-12.83, -0.1801, 35.76), (-12.56, -0.2915, 35.63), (-12.32, -0.3901, 35.43), (-12.12, -0.4716, 35.14), (-12.02, -0.5144, 34.79), (-11.96, -0.5402, 34.45), (-11.96, -0.5402, 34.13), (-12.03, -0.5101, 33.78), (-12.18, -0.4501, 33.51), (-12.37, -0.3687, 33.27), (-12.54, -0.3001, 33.08), (-12.6, -0.2744, 33.0), (-12.59, -0.2787, 32.81), (-12.38, -0.3644, 32.6), (-12.09, -0.4844, 32.55), (-11.85, -0.5873, 32.42), (-11.59, -0.6945, 32.28), (-11.39, -0.7759, 32.12), (-11.21, -0.8488, 31.98), (-11.02, -0.9303, 31.79), (-10.84, -1.003, 31.56), (-10.64, -1.085, 31.3), (-10.47, -1.157, 31.05), (-10.35, -1.205, 30.82), (-10.23, -1.256, 30.54), (-10.13, -1.299, 30.22), (-10.04, -1.333, 29.98), (-9.394, -1.603, 29.84), (-8.777, -1.858, 31.56), (-8.608, -1.928, 31.71), (-8.387, -2.02, 31.77), (-7.637, -2.33, 31.46), (-7.359, -2.446, 31.18), (-7.359, -2.446, 28.49), (-7.417, -2.421, 28.35), (-7.912, -2.217, 27.86), (-8.06, -2.155, 27.7), (-9.57, -1.53, 24.03), (-9.519, -1.551, 23.96), (-9.361, -1.616, 23.84), (-9.268, -1.655, 23.66), (-9.268, -1.655, 22.82), (-9.261, -1.658, 20.53), (-9.333, -1.628, 20.39), (-9.771, -1.446, 20.01), (-9.917, -1.386, 19.88), (-10.32, -1.218, 19.25), (-10.64, -1.086, 18.14), (-10.77, -1.031, 16.32), (-10.77, -1.034, 15.34), (-10.8, -1.022, 14.77), (-10.75, -1.04, 13.11), (-10.6, -1.103, 12.21), (-10.65, -1.082, 12.23), (-10.31, -1.223, 12.06), (-10.11, -1.308, 11.87), (-9.941, -1.376, 11.68), (-9.851, -1.413, 11.47), (-9.851, -1.413, 11.16), (-9.926, -1.382, 10.95), (-10.09, -1.314, 10.75), (-10.3, -1.227, 10.57), (-10.46, -1.161, 10.44), (-10.47, -1.157, 10.42), (-10.46, -1.159, 10.15), (-10.44, -1.169, 10.02), (-10.39, -1.191, 9.552), (-10.22, -1.26, 8.827), (-10.06, -1.329, 8.557), (-9.741, -1.459, 7.88), (-9.346, -1.623, 7.172), (-8.945, -1.789, 6.344), (-8.688, -1.895, 6.058), (-8.073, -2.15, 5.355), (-7.598, -2.346, 5.002), (-7.227, -2.5, 4.846), (-7.115, -2.547, 4.697), (-7.115, -2.547, 4.389), (-7.115, -2.547, 0.3234), (-13.3, 0.01533, 0.3234), (-8.387, -2.02, 30.91), (-13.26, 0.0, 35.83), (-13.3, 0.01533, 0.3234), (-8.387, -2.02, 30.91)], [], [(83, 1, 87, 169), (169, 87, 173, 255), (255, 173, 259, 341), (341, 259, 345, 427), (427, 345, 431, 513), (513, 431, 517, 599), (599, 517, 603, 685), (685, 603, 689, 771), (771, 689, 775, 857), (857, 775, 861, 943), (943, 861, 947, 1029), (1029, 947, 1033, 1115), (1115, 1033, 1119, 1201), (1201, 1119, 1205, 1287), (1287, 1205, 1291, 1373), (1373, 1291, 1, 83), (1, 2, 88, 87), (87, 88, 174, 173), (173, 174, 260, 259), (259, 260, 346, 345), (345, 346, 432, 431), (431, 432, 518, 517), (517, 518, 604, 603), (603, 604, 690, 689), (689, 690, 776, 775), (775, 776, 862, 861), (861, 862, 948, 947), (947, 948, 1034, 1033), (1033, 1034, 1120, 1119), (1119, 1120, 1206, 1205), (1205, 1206, 1292, 1291), (1291, 1292, 2, 1), (2, 3, 89, 88), (88, 89, 175, 174), (174, 175, 261, 260), (260, 261, 347, 346), (346, 347, 433, 432), (432, 433, 519, 518), (518, 519, 605, 604), (604, 605, 691, 690), (690, 691, 777, 776), (776, 777, 863, 862), (862, 863, 949, 948), (948, 949, 1035, 1034), (1034, 1035, 1121, 1120), (1120, 1121, 1207, 1206), (1206, 1207, 1293, 1292), (1292, 1293, 3, 2), (3, 4, 90, 89), (89, 90, 176, 175), (175, 176, 262, 261), (261, 262, 348, 347), (347, 348, 434, 433), (433, 434, 520, 519), (519, 520, 606, 605), (605, 606, 692, 691), (691, 692, 778, 777), (777, 778, 864, 863), (863, 864, 950, 949), (949, 950, 1036, 1035), (1035, 1036, 1122, 1121), (1121, 1122, 1208, 1207), (1207, 1208, 1294, 1293), (1293, 1294, 4, 3), (4, 5, 91, 90), (90, 91, 177, 176), (176, 177, 263, 262), (262, 263, 349, 348), (348, 349, 435, 434), (434, 435, 521, 520), (520, 521, 607, 606), (606, 607, 693, 692), (692, 693, 779, 778), (778, 779, 865, 864), (864, 865, 951, 950), (950, 951, 1037, 1036), (1036, 1037, 1123, 1122), (1122, 1123, 1209, 1208), (1208, 1209, 1295, 1294), (1294, 1295, 5, 4), (5, 6, 92, 91), (91, 92, 178, 177), (177, 178, 264, 263), (263, 264, 350, 349), (349, 350, 436, 435), (435, 436, 522, 521), (521, 522, 608, 607), (607, 608, 694, 693), (693, 694, 780, 779), (779, 780, 866, 865), (865, 866, 952, 951), (951, 952, 1038, 1037), (1037, 1038, 1124, 1123), (1123, 1124, 1210, 1209), (1209, 1210, 1296, 1295), (1295, 1296, 6, 5), (6, 7, 93, 92), (92, 93, 179, 178), (178, 179, 265, 264), (264, 265, 351, 350), (350, 351, 437, 436), (436, 437, 523, 522), (522, 523, 609, 608), (608, 609, 695, 694), (694, 695, 781, 780), (780, 781, 867, 866), (866, 867, 953, 952), (952, 953, 1039, 1038), (1038, 1039, 1125, 1124), (1124, 1125, 1211, 1210), (1210, 1211, 1297, 1296), (1296, 1297, 7, 6), (7, 8, 94, 93), (93, 94, 180, 179), (179, 180, 266, 265), (265, 266, 352, 351), (351, 352, 438, 437), (437, 438, 524, 523), (523, 524, 610, 609), (609, 610, 696, 695), (695, 696, 782, 781), (781, 782, 868, 867), (867, 868, 954, 953), (953, 954, 1040, 1039), (1039, 1040, 1126, 1125), (1125, 1126, 1212, 1211), (1211, 1212, 1298, 1297), (1297, 1298, 8, 7), (8, 9, 95, 94), (94, 95, 181, 180), (180, 181, 267, 266), (266, 267, 353, 352), (352, 353, 439, 438), (438, 439, 525, 524), (524, 525, 611, 610), (610, 611, 697, 696), (696, 697, 783, 782), (782, 783, 869, 868), (868, 869, 955, 954), (954, 955, 1041, 1040), (1040, 1041, 1127, 1126), (1126, 1127, 1213, 1212), (1212, 1213, 1299, 1298), (1298, 1299, 9, 8), (9, 10, 96, 95), (95, 96, 182, 181), (181, 182, 268, 267), (267, 268, 354, 353), (353, 354, 440, 439), (439, 440, 526, 525), (525, 526, 612, 611), (611, 612, 698, 697), (697, 698, 784, 783), (783, 784, 870, 869), (869, 870, 956, 955), (955, 956, 1042, 1041), (1041, 1042, 1128, 1127), (1127, 1128, 1214, 1213), (1213, 1214, 1300, 1299), (1299, 1300, 10, 9), (10, 11, 97, 96), (96, 97, 183, 182), (182, 183, 269, 268), (268, 269, 355, 354), (354, 355, 441, 440), (440, 441, 527, 526), (526, 527, 613, 612), (612, 613, 699, 698), (698, 699, 785, 784), (784, 785, 871, 870), (870, 871, 957, 956), (956, 957, 1043, 1042), (1042, 1043, 1129, 1128), (1128, 1129, 1215, 1214), (1214, 1215, 1301, 1300), (1300, 1301, 11, 10), (11, 12, 98, 97), (97, 98, 184, 183), (183, 184, 270, 269), (269, 270, 356, 355), (355, 356, 442, 441), (441, 442, 528, 527), (527, 528, 614, 613), (613, 614, 700, 699), (699, 700, 786, 785), (785, 786, 872, 871), (871, 872, 958, 957), (957, 958, 1044, 1043), (1043, 1044, 1130, 1129), (1129, 1130, 1216, 1215), (1215, 1216, 1302, 1301), (1301, 1302, 12, 11), (12, 13, 99, 98), (98, 99, 185, 184), (184, 185, 271, 270), (270, 271, 357, 356), (356, 357, 443, 442), (442, 443, 529, 528), (528, 529, 615, 614), (614, 615, 701, 700), (700, 701, 787, 786), (786, 787, 873, 872), (872, 873, 959, 958), (958, 959, 1045, 1044), (1044, 1045, 1131, 1130), (1130, 1131, 1217, 1216), (1216, 1217, 1303, 1302), (1302, 1303, 13, 12), (13, 14, 100, 99), (99, 100, 186, 185), (185, 186, 272, 271), (271, 272, 358, 357), (357, 358, 444, 443), (443, 444, 530, 529), (529, 530, 616, 615), (615, 616, 702, 701), (701, 702, 788, 787), (787, 788, 874, 873), (873, 874, 960, 959), (959, 960, 1046, 1045), (1045, 1046, 1132, 1131), (1131, 1132, 1218, 1217), (1217, 1218, 1304, 1303), (1303, 1304, 14, 13), (14, 15, 101, 100), (100, 101, 187, 186), (186, 187, 273, 272), (272, 273, 359, 358), (358, 359, 445, 444), (444, 445, 531, 530), (530, 531, 617, 616), (616, 617, 703, 702), (702, 703, 789, 788), (788, 789, 875, 874), (874, 875, 961, 960), (960, 961, 1047, 1046), (1046, 1047, 1133, 1132), (1132, 1133, 1219, 1218), (1218, 1219, 1305, 1304), (1304, 1305, 15, 14), (15, 16, 102, 101), (101, 102, 188, 187), (187, 188, 274, 273), (273, 274, 360, 359), (359, 360, 446, 445), (445, 446, 532, 531), (531, 532, 618, 617), (617, 618, 704, 703), (703, 704, 790, 789), (789, 790, 876, 875), (875, 876, 962, 961), (961, 962, 1048, 1047), (1047, 1048, 1134, 1133), (1133, 1134, 1220, 1219), (1219, 1220, 1306, 1305), (1305, 1306, 16, 15), (16, 17, 103, 102), (102, 103, 189, 188), (188, 189, 275, 274), (274, 275, 361, 360), (360, 361, 447, 446), (446, 447, 533, 532), (532, 533, 619, 618), (618, 619, 705, 704), (704, 705, 791, 790), (790, 791, 877, 876), (876, 877, 963, 962), (962, 963, 1049, 1048), (1048, 1049, 1135, 1134), (1134, 1135, 1221, 1220), (1220, 1221, 1307, 1306), (1306, 1307, 17, 16), (17, 18, 104, 103), (103, 104, 190, 189), (189, 190, 276, 275), (275, 276, 362, 361), (361, 362, 448, 447), (447, 448, 534, 533), (533, 534, 620, 619), (619, 620, 706, 705), (705, 706, 792, 791), (791, 792, 878, 877), (877, 878, 964, 963), (963, 964, 1050, 1049), (1049, 1050, 1136, 1135), (1135, 1136, 1222, 1221), (1221, 1222, 1308, 1307), (1307, 1308, 18, 17), (18, 19, 105, 104), (104, 105, 191, 190), (190, 191, 277, 276), (276, 277, 363, 362), (362, 363, 449, 448), (448, 449, 535, 534), (534, 535, 621, 620), (620, 621, 707, 706), (706, 707, 793, 792), (792, 793, 879, 878), (878, 879, 965, 964), (964, 965, 1051, 1050), (1050, 1051, 1137, 1136), (1136, 1137, 1223, 1222), (1222, 1223, 1309, 1308), (1308, 1309, 19, 18), (19, 20, 106, 105), (105, 106, 192, 191), (191, 192, 278, 277), (277, 278, 364, 363), (363, 364, 450, 449), (449, 450, 536, 535), (535, 536, 622, 621), (621, 622, 708, 707), (707, 708, 794, 793), (793, 794, 880, 879), (879, 880, 966, 965), (965, 966, 1052, 1051), (1051, 1052, 1138, 1137), (1137, 1138, 1224, 1223), (1223, 1224, 1310, 1309), (1309, 1310, 20, 19), (20, 21, 107, 106), (106, 107, 193, 192), (192, 193, 279, 278), (278, 279, 365, 364), (364, 365, 451, 450), (450, 451, 537, 536), (536, 537, 623, 622), (622, 623, 709, 708), (708, 709, 795, 794), (794, 795, 881, 880), (880, 881, 967, 966), (966, 967, 1053, 1052), (1052, 1053, 1139, 1138), (1138, 1139, 1225, 1224), (1224, 1225, 1311, 1310), (1310, 1311, 21, 20), (21, 22, 108, 107), (107, 108, 194, 193), (193, 194, 280, 279), (279, 280, 366, 365), (365, 366, 452, 451), (451, 452, 538, 537), (537, 538, 624, 623), (623, 624, 710, 709), (709, 710, 796, 795), (795, 796, 882, 881), (881, 882, 968, 967), (967, 968, 1054, 1053), (1053, 1054, 1140, 1139), (1139, 1140, 1226, 1225), (1225, 1226, 1312, 1311), (1311, 1312, 22, 21), (22, 23, 109, 108), (108, 109, 195, 194), (194, 195, 281, 280), (280, 281, 367, 366), (366, 367, 453, 452), (452, 453, 539, 538), (538, 539, 625, 624), (624, 625, 711, 710), (710, 711, 797, 796), (796, 797, 883, 882), (882, 883, 969, 968), (968, 969, 1055, 1054), (1054, 1055, 1141, 1140), (1140, 1141, 1227, 1226), (1226, 1227, 1313, 1312), (1312, 1313, 23, 22), (23, 24, 110, 109), (109, 110, 196, 195), (195, 196, 282, 281), (281, 282, 368, 367), (367, 368, 454, 453), (453, 454, 540, 539), (539, 540, 626, 625), (625, 626, 712, 711), (711, 712, 798, 797), (797, 798, 884, 883), (883, 884, 970, 969), (969, 970, 1056, 1055), (1055, 1056, 1142, 1141), (1141, 1142, 1228, 1227), (1227, 1228, 1314, 1313), (1313, 1314, 24, 23), (24, 25, 111, 110), (110, 111, 197, 196), (196, 197, 283, 282), (282, 283, 369, 368), (368, 369, 455, 454), (454, 455, 541, 540), (540, 541, 627, 626), (626, 627, 713, 712), (712, 713, 799, 798), (798, 799, 885, 884), (884, 885, 971, 970), (970, 971, 1057, 1056), (1056, 1057, 1143, 1142), (1142, 1143, 1229, 1228), (1228, 1229, 1315, 1314), (1314, 1315, 25, 24), (25, 26, 112, 111), (111, 112, 198, 197), (197, 198, 284, 283), (283, 284, 370, 369), (369, 370, 456, 455), (455, 456, 542, 541), (541, 542, 628, 627), (627, 628, 714, 713), (713, 714, 800, 799), (799, 800, 886, 885), (885, 886, 972, 971), (971, 972, 1058, 1057), (1057, 1058, 1144, 1143), (1143, 1144, 1230, 1229), (1229, 1230, 1316, 1315), (1315, 1316, 26, 25), (26, 27, 113, 112), (112, 113, 199, 198), (198, 199, 285, 284), (284, 285, 371, 370), (370, 371, 457, 456), (456, 457, 543, 542), (542, 543, 629, 628), (628, 629, 715, 714), (714, 715, 801, 800), (800, 801, 887, 886), (886, 887, 973, 972), (972, 973, 1059, 1058), (1058, 1059, 1145, 1144), (1144, 1145, 1231, 1230), (1230, 1231, 1317, 1316), (1316, 1317, 27, 26), (27, 28, 114, 113), (113, 114, 200, 199), (199, 200, 286, 285), (285, 286, 372, 371), (371, 372, 458, 457), (457, 458, 544, 543), (543, 544, 630, 629), (629, 630, 716, 715), (715, 716, 802, 801), (801, 802, 888, 887), (887, 888, 974, 973), (973, 974, 1060, 1059), (1059, 1060, 1146, 1145), (1145, 1146, 1232, 1231), (1231, 1232, 1318, 1317), (1317, 1318, 28, 27), (28, 29, 115, 114), (114, 115, 201, 200), (200, 201, 287, 286), (286, 287, 373, 372), (372, 373, 459, 458), (458, 459, 545, 544), (544, 545, 631, 630), (630, 631, 717, 716), (716, 717, 803, 802), (802, 803, 889, 888), (888, 889, 975, 974), (974, 975, 1061, 1060), (1060, 1061, 1147, 1146), (1146, 1147, 1233, 1232), (1232, 1233, 1319, 1318), (1318, 1319, 29, 28), (29, 30, 116, 115), (115, 116, 202, 201), (201, 202, 288, 287), (287, 288, 374, 373), (373, 374, 460, 459), (459, 460, 546, 545), (545, 546, 632, 631), (631, 632, 718, 717), (717, 718, 804, 803), (803, 804, 890, 889), (889, 890, 976, 975), (975, 976, 1062, 1061), (1061, 1062, 1148, 1147), (1147, 1148, 1234, 1233), (1233, 1234, 1320, 1319), (1319, 1320, 30, 29), (30, 31, 117, 116), (116, 117, 203, 202), (202, 203, 289, 288), (288, 289, 375, 374), (374, 375, 461, 460), (460, 461, 547, 546), (546, 547, 633, 632), (632, 633, 719, 718), (718, 719, 805, 804), (804, 805, 891, 890), (890, 891, 977, 976), (976, 977, 1063, 1062), (1062, 1063, 1149, 1148), (1148, 1149, 1235, 1234), (1234, 1235, 1321, 1320), (1320, 1321, 31, 30), (31, 32, 118, 117), (117, 118, 204, 203), (203, 204, 290, 289), (289, 290, 376, 375), (375, 376, 462, 461), (461, 462, 548, 547), (547, 548, 634, 633), (633, 634, 720, 719), (719, 720, 806, 805), (805, 806, 892, 891), (891, 892, 978, 977), (977, 978, 1064, 1063), (1063, 1064, 1150, 1149), (1149, 1150, 1236, 1235), (1235, 1236, 1322, 1321), (1321, 1322, 32, 31), (32, 33, 119, 118), (118, 119, 205, 204), (204, 205, 291, 290), (290, 291, 377, 376), (376, 377, 463, 462), (462, 463, 549, 548), (548, 549, 635, 634), (634, 635, 721, 720), (720, 721, 807, 806), (806, 807, 893, 892), (892, 893, 979, 978), (978, 979, 1065, 1064), (1064, 1065, 1151, 1150), (1150, 1151, 1237, 1236), (1236, 1237, 1323, 1322), (1322, 1323, 33, 32), (33, 34, 120, 119), (119, 120, 206, 205), (205, 206, 292, 291), (291, 292, 378, 377), (377, 378, 464, 463), (463, 464, 550, 549), (549, 550, 636, 635), (635, 636, 722, 721), (721, 722, 808, 807), (807, 808, 894, 893), (893, 894, 980, 979), (979, 980, 1066, 1065), (1065, 1066, 1152, 1151), (1151, 1152, 1238, 1237), (1237, 1238, 1324, 1323), (1323, 1324, 34, 33), (34, 35, 121, 120), (120, 121, 207, 206), (206, 207, 293, 292), (292, 293, 379, 378), (378, 379, 465, 464), (464, 465, 551, 550), (550, 551, 637, 636), (636, 637, 723, 722), (722, 723, 809, 808), (808, 809, 895, 894), (894, 895, 981, 980), (980, 981, 1067, 1066), (1066, 1067, 1153, 1152), (1152, 1153, 1239, 1238), (1238, 1239, 1325, 1324), (1324, 1325, 35, 34), (35, 36, 122, 121), (121, 122, 208, 207), (207, 208, 294, 293), (293, 294, 380, 379), (379, 380, 466, 465), (465, 466, 552, 551), (551, 552, 638, 637), (637, 638, 724, 723), (723, 724, 810, 809), (809, 810, 896, 895), (895, 896, 982, 981), (981, 982, 1068, 1067), (1067, 1068, 1154, 1153), (1153, 1154, 1240, 1239), (1239, 1240, 1326, 1325), (1325, 1326, 36, 35), (36, 37, 123, 122), (122, 123, 209, 208), (208, 209, 295, 294), (294, 295, 381, 380), (380, 381, 467, 466), (466, 467, 553, 552), (552, 553, 639, 638), (638, 639, 725, 724), (724, 725, 811, 810), (810, 811, 897, 896), (896, 897, 983, 982), (982, 983, 1069, 1068), (1068, 1069, 1155, 1154), (1154, 1155, 1241, 1240), (1240, 1241, 1327, 1326), (1326, 1327, 37, 36), (37, 38, 124, 123), (123, 124, 210, 209), (209, 210, 296, 295), (295, 296, 382, 381), (381, 382, 468, 467), (467, 468, 554, 553), (553, 554, 640, 639), (639, 640, 726, 725), (725, 726, 812, 811), (811, 812, 898, 897), (897, 898, 984, 983), (983, 984, 1070, 1069), (1069, 1070, 1156, 1155), (1155, 1156, 1242, 1241), (1241, 1242, 1328, 1327), (1327, 1328, 38, 37), (38, 39, 125, 124), (124, 125, 211, 210), (210, 211, 297, 296), (296, 297, 383, 382), (382, 383, 469, 468), (468, 469, 555, 554), (554, 555, 641, 640), (640, 641, 727, 726), (726, 727, 813, 812), (812, 813, 899, 898), (898, 899, 985, 984), (984, 985, 1071, 1070), (1070, 1071, 1157, 1156), (1156, 1157, 1243, 1242), (1242, 1243, 1329, 1328), (1328, 1329, 39, 38), (39, 40, 126, 125), (125, 126, 212, 211), (211, 212, 298, 297), (297, 298, 384, 383), (383, 384, 470, 469), (469, 470, 556, 555), (555, 556, 642, 641), (641, 642, 728, 727), (727, 728, 814, 813), (813, 814, 900, 899), (899, 900, 986, 985), (985, 986, 1072, 1071), (1071, 1072, 1158, 1157), (1157, 1158, 1244, 1243), (1243, 1244, 1330, 1329), (1329, 1330, 40, 39), (40, 41, 127, 126), (126, 127, 213, 212), (212, 213, 299, 298), (298, 299, 385, 384), (384, 385, 471, 470), (470, 471, 557, 556), (556, 557, 643, 642), (642, 643, 729, 728), (728, 729, 815, 814), (814, 815, 901, 900), (900, 901, 987, 986), (986, 987, 1073, 1072), (1072, 1073, 1159, 1158), (1158, 1159, 1245, 1244), (1244, 1245, 1331, 1330), (1330, 1331, 41, 40), (41, 42, 128, 127), (127, 128, 214, 213), (213, 214, 300, 299), (299, 300, 386, 385), (385, 386, 472, 471), (471, 472, 558, 557), (557, 558, 644, 643), (643, 644, 730, 729), (729, 730, 816, 815), (815, 816, 902, 901), (901, 902, 988, 987), (987, 988, 1074, 1073), (1073, 1074, 1160, 1159), (1159, 1160, 1246, 1245), (1245, 1246, 1332, 1331), (1331, 1332, 42, 41), (42, 43, 129, 128), (128, 129, 215, 214), (214, 215, 301, 300), (300, 301, 387, 386), (386, 387, 473, 472), (472, 473, 559, 558), (558, 559, 645, 644), (644, 645, 731, 730), (730, 731, 817, 816), (816, 817, 903, 902), (902, 903, 989, 988), (988, 989, 1075, 1074), (1074, 1075, 1161, 1160), (1160, 1161, 1247, 1246), (1246, 1247, 1333, 1332), (1332, 1333, 43, 42), (43, 44, 130, 129), (129, 130, 216, 215), (215, 216, 302, 301), (301, 302, 388, 387), (387, 388, 474, 473), (473, 474, 560, 559), (559, 560, 646, 645), (645, 646, 732, 731), (731, 732, 818, 817), (817, 818, 904, 903), (903, 904, 990, 989), (989, 990, 1076, 1075), (1075, 1076, 1162, 1161), (1161, 1162, 1248, 1247), (1247, 1248, 1334, 1333), (1333, 1334, 44, 43), (44, 45, 131, 130), (130, 131, 217, 216), (216, 217, 303, 302), (302, 303, 389, 388), (388, 389, 475, 474), (474, 475, 561, 560), (560, 561, 647, 646), (646, 647, 733, 732), (732, 733, 819, 818), (818, 819, 905, 904), (904, 905, 991, 990), (990, 991, 1077, 1076), (1076, 1077, 1163, 1162), (1162, 1163, 1249, 1248), (1248, 1249, 1335, 1334), (1334, 1335, 45, 44), (45, 46, 132, 131), (131, 132, 218, 217), (217, 218, 304, 303), (303, 304, 390, 389), (389, 390, 476, 475), (475, 476, 562, 561), (561, 562, 648, 647), (647, 648, 734, 733), (733, 734, 820, 819), (819, 820, 906, 905), (905, 906, 992, 991), (991, 992, 1078, 1077), (1077, 1078, 1164, 1163), (1163, 1164, 1250, 1249), (1249, 1250, 1336, 1335), (1335, 1336, 46, 45), (46, 47, 133, 132), (132, 133, 219, 218), (218, 219, 305, 304), (304, 305, 391, 390), (390, 391, 477, 476), (476, 477, 563, 562), (562, 563, 649, 648), (648, 649, 735, 734), (734, 735, 821, 820), (820, 821, 907, 906), (906, 907, 993, 992), (992, 993, 1079, 1078), (1078, 1079, 1165, 1164), (1164, 1165, 1251, 1250), (1250, 1251, 1337, 1336), (1336, 1337, 47, 46), (47, 48, 134, 133), (133, 134, 220, 219), (219, 220, 306, 305), (305, 306, 392, 391), (391, 392, 478, 477), (477, 478, 564, 563), (563, 564, 650, 649), (649, 650, 736, 735), (735, 736, 822, 821), (821, 822, 908, 907), (907, 908, 994, 993), (993, 994, 1080, 1079), (1079, 1080, 1166, 1165), (1165, 1166, 1252, 1251), (1251, 1252, 1338, 1337), (1337, 1338, 48, 47), (48, 49, 135, 134), (134, 135, 221, 220), (220, 221, 307, 306), (306, 307, 393, 392), (392, 393, 479, 478), (478, 479, 565, 564), (564, 565, 651, 650), (650, 651, 737, 736), (736, 737, 823, 822), (822, 823, 909, 908), (908, 909, 995, 994), (994, 995, 1081, 1080), (1080, 1081, 1167, 1166), (1166, 1167, 1253, 1252), (1252, 1253, 1339, 1338), (1338, 1339, 49, 48), (49, 50, 136, 135), (135, 136, 222, 221), (221, 222, 308, 307), (307, 308, 394, 393), (393, 394, 480, 479), (479, 480, 566, 565), (565, 566, 652, 651), (651, 652, 738, 737), (737, 738, 824, 823), (823, 824, 910, 909), (909, 910, 996, 995), (995, 996, 1082, 1081), (1081, 1082, 1168, 1167), (1167, 1168, 1254, 1253), (1253, 1254, 1340, 1339), (1339, 1340, 50, 49), (50, 51, 137, 136), (136, 137, 223, 222), (222, 223, 309, 308), (308, 309, 395, 394), (394, 395, 481, 480), (480, 481, 567, 566), (566, 567, 653, 652), (652, 653, 739, 738), (738, 739, 825, 824), (824, 825, 911, 910), (910, 911, 997, 996), (996, 997, 1083, 1082), (1082, 1083, 1169, 1168), (1168, 1169, 1255, 1254), (1254, 1255, 1341, 1340), (1340, 1341, 51, 50), (51, 52, 138, 137), (137, 138, 224, 223), (223, 224, 310, 309), (309, 310, 396, 395), (395, 396, 482, 481), (481, 482, 568, 567), (567, 568, 654, 653), (653, 654, 740, 739), (739, 740, 826, 825), (825, 826, 912, 911), (911, 912, 998, 997), (997, 998, 1084, 1083), (1083, 1084, 1170, 1169), (1169, 1170, 1256, 1255), (1255, 1256, 1342, 1341), (1341, 1342, 52, 51), (52, 53, 139, 138), (138, 139, 225, 224), (224, 225, 311, 310), (310, 311, 397, 396), (396, 397, 483, 482), (482, 483, 569, 568), (568, 569, 655, 654), (654, 655, 741, 740), (740, 741, 827, 826), (826, 827, 913, 912), (912, 913, 999, 998), (998, 999, 1085, 1084), (1084, 1085, 1171, 1170), (1170, 1171, 1257, 1256), (1256, 1257, 1343, 1342), (1342, 1343, 53, 52), (55, 54, 140, 141), (141, 140, 226, 227), (227, 226, 312, 313), (313, 312, 398, 399), (399, 398, 484, 485), (485, 484, 570, 571), (571, 570, 656, 657), (657, 656, 742, 743), (743, 742, 828, 829), (829, 828, 914, 915), (915, 914, 1000, 1001), (1001, 1000, 1086, 1087), (1087, 1086, 1172, 1173), (1173, 1172, 1258, 1259), (1259, 1258, 1344, 1345), (1345, 1344, 54, 55), (53, 55, 141, 139), (139, 141, 227, 225), (225, 227, 313, 311), (311, 313, 399, 397), (397, 399, 485, 483), (483, 485, 571, 569), (569, 571, 657, 655), (655, 657, 743, 741), (741, 743, 829, 827), (827, 829, 915, 913), (913, 915, 1001, 999), (999, 1001, 1087, 1085), (1085, 1087, 1173, 1171), (1171, 1173, 1259, 1257), (1257, 1259, 1345, 1343), (1343, 1345, 55, 53), (54, 56, 142, 140), (140, 142, 228, 226), (226, 228, 314, 312), (312, 314, 400, 398), (398, 400, 486, 484), (484, 486, 572, 570), (570, 572, 658, 656), (656, 658, 744, 742), (742, 744, 830, 828), (828, 830, 916, 914), (914, 916, 1002, 1000), (1000, 1002, 1088, 1086), (1086, 1088, 1174, 1172), (1172, 1174, 1260, 1258), (1258, 1260, 1346, 1344), (1344, 1346, 56, 54), (56, 57, 143, 142), (142, 143, 229, 228), (228, 229, 315, 314), (314, 315, 401, 400), (400, 401, 487, 486), (486, 487, 573, 572), (572, 573, 659, 658), (658, 659, 745, 744), (744, 745, 831, 830), (830, 831, 917, 916), (916, 917, 1003, 1002), (1002, 1003, 1089, 1088), (1088, 1089, 1175, 1174), (1174, 1175, 1261, 1260), (1260, 1261, 1347, 1346), (1346, 1347, 57, 56), (57, 58, 144, 143), (143, 144, 230, 229), (229, 230, 316, 315), (315, 316, 402, 401), (401, 402, 488, 487), (487, 488, 574, 573), (573, 574, 660, 659), (659, 660, 746, 745), (745, 746, 832, 831), (831, 832, 918, 917), (917, 918, 1004, 1003), (1003, 1004, 1090, 1089), (1089, 1090, 1176, 1175), (1175, 1176, 1262, 1261), (1261, 1262, 1348, 1347), (1347, 1348, 58, 57), (58, 59, 145, 144), (144, 145, 231, 230), (230, 231, 317, 316), (316, 317, 403, 402), (402, 403, 489, 488), (488, 489, 575, 574), (574, 575, 661, 660), (660, 661, 747, 746), (746, 747, 833, 832), (832, 833, 919, 918), (918, 919, 1005, 1004), (1004, 1005, 1091, 1090), (1090, 1091, 1177, 1176), (1176, 1177, 1263, 1262), (1262, 1263, 1349, 1348), (1348, 1349, 59, 58), (59, 60, 146, 145), (145, 146, 232, 231), (231, 232, 318, 317), (317, 318, 404, 403), (403, 404, 490, 489), (489, 490, 576, 575), (575, 576, 662, 661), (661, 662, 748, 747), (747, 748, 834, 833), (833, 834, 920, 919), (919, 920, 1006, 1005), (1005, 1006, 1092, 1091), (1091, 1092, 1178, 1177), (1177, 1178, 1264, 1263), (1263, 1264, 1350, 1349), (1349, 1350, 60, 59), (60, 61, 147, 146), (146, 147, 233, 232), (232, 233, 319, 318), (318, 319, 405, 404), (404, 405, 491, 490), (490, 491, 577, 576), (576, 577, 663, 662), (662, 663, 749, 748), (748, 749, 835, 834), (834, 835, 921, 920), (920, 921, 1007, 1006), (1006, 1007, 1093, 1092), (1092, 1093, 1179, 1178), (1178, 1179, 1265, 1264), (1264, 1265, 1351, 1350), (1350, 1351, 61, 60), (61, 62, 148, 147), (147, 148, 234, 233), (233, 234, 320, 319), (319, 320, 406, 405), (405, 406, 492, 491), (491, 492, 578, 577), (577, 578, 664, 663), (663, 664, 750, 749), (749, 750, 836, 835), (835, 836, 922, 921), (921, 922, 1008, 1007), (1007, 1008, 1094, 1093), (1093, 1094, 1180, 1179), (1179, 1180, 1266, 1265), (1265, 1266, 1352, 1351), (1351, 1352, 62, 61), (62, 63, 149, 148), (148, 149, 235, 234), (234, 235, 321, 320), (320, 321, 407, 406), (406, 407, 493, 492), (492, 493, 579, 578), (578, 579, 665, 664), (664, 665, 751, 750), (750, 751, 837, 836), (836, 837, 923, 922), (922, 923, 1009, 1008), (1008, 1009, 1095, 1094), (1094, 1095, 1181, 1180), (1180, 1181, 1267, 1266), (1266, 1267, 1353, 1352), (1352, 1353, 63, 62), (63, 64, 150, 149), (149, 150, 236, 235), (235, 236, 322, 321), (321, 322, 408, 407), (407, 408, 494, 493), (493, 494, 580, 579), (579, 580, 666, 665), (665, 666, 752, 751), (751, 752, 838, 837), (837, 838, 924, 923), (923, 924, 1010, 1009), (1009, 1010, 1096, 1095), (1095, 1096, 1182, 1181), (1181, 1182, 1268, 1267), (1267, 1268, 1354, 1353), (1353, 1354, 64, 63), (64, 65, 151, 150), (150, 151, 237, 236), (236, 237, 323, 322), (322, 323, 409, 408), (408, 409, 495, 494), (494, 495, 581, 580), (580, 581, 667, 666), (666, 667, 753, 752), (752, 753, 839, 838), (838, 839, 925, 924), (924, 925, 1011, 1010), (1010, 1011, 1097, 1096), (1096, 1097, 1183, 1182), (1182, 1183, 1269, 1268), (1268, 1269, 1355, 1354), (1354, 1355, 65, 64), (65, 66, 152, 151), (151, 152, 238, 237), (237, 238, 324, 323), (323, 324, 410, 409), (409, 410, 496, 495), (495, 496, 582, 581), (581, 582, 668, 667), (667, 668, 754, 753), (753, 754, 840, 839), (839, 840, 926, 925), (925, 926, 1012, 1011), (1011, 1012, 1098, 1097), (1097, 1098, 1184, 1183), (1183, 1184, 1270, 1269), (1269, 1270, 1356, 1355), (1355, 1356, 66, 65), (66, 67, 153, 152), (152, 153, 239, 238), (238, 239, 325, 324), (324, 325, 411, 410), (410, 411, 497, 496), (496, 497, 583, 582), (582, 583, 669, 668), (668, 669, 755, 754), (754, 755, 841, 840), (840, 841, 927, 926), (926, 927, 1013, 1012), (1012, 1013, 1099, 1098), (1098, 1099, 1185, 1184), (1184, 1185, 1271, 1270), (1270, 1271, 1357, 1356), (1356, 1357, 67, 66), (67, 68, 154, 153), (153, 154, 240, 239), (239, 240, 326, 325), (325, 326, 412, 411), (411, 412, 498, 497), (497, 498, 584, 583), (583, 584, 670, 669), (669, 670, 756, 755), (755, 756, 842, 841), (841, 842, 928, 927), (927, 928, 1014, 1013), (1013, 1014, 1100, 1099), (1099, 1100, 1186, 1185), (1185, 1186, 1272, 1271), (1271, 1272, 1358, 1357), (1357, 1358, 68, 67), (68, 69, 155, 154), (154, 155, 241, 240), (240, 241, 327, 326), (326, 327, 413, 412), (412, 413, 499, 498), (498, 499, 585, 584), (584, 585, 671, 670), (670, 671, 757, 756), (756, 757, 843, 842), (842, 843, 929, 928), (928, 929, 1015, 1014), (1014, 1015, 1101, 1100), (1100, 1101, 1187, 1186), (1186, 1187, 1273, 1272), (1272, 1273, 1359, 1358), (1358, 1359, 69, 68), (69, 70, 156, 155), (155, 156, 242, 241), (241, 242, 328, 327), (327, 328, 414, 413), (413, 414, 500, 499), (499, 500, 586, 585), (585, 586, 672, 671), (671, 672, 758, 757), (757, 758, 844, 843), (843, 844, 930, 929), (929, 930, 1016, 1015), (1015, 1016, 1102, 1101), (1101, 1102, 1188, 1187), (1187, 1188, 1274, 1273), (1273, 1274, 1360, 1359), (1359, 1360, 70, 69), (70, 71, 157, 156), (156, 157, 243, 242), (242, 243, 329, 328), (328, 329, 415, 414), (414, 415, 501, 500), (500, 501, 587, 586), (586, 587, 673, 672), (672, 673, 759, 758), (758, 759, 845, 844), (844, 845, 931, 930), (930, 931, 1017, 1016), (1016, 1017, 1103, 1102), (1102, 1103, 1189, 1188), (1188, 1189, 1275, 1274), (1274, 1275, 1361, 1360), (1360, 1361, 71, 70), (71, 72, 158, 157), (157, 158, 244, 243), (243, 244, 330, 329), (329, 330, 416, 415), (415, 416, 502, 501), (501, 502, 588, 587), (587, 588, 674, 673), (673, 674, 760, 759), (759, 760, 846, 845), (845, 846, 932, 931), (931, 932, 1018, 1017), (1017, 1018, 1104, 1103), (1103, 1104, 1190, 1189), (1189, 1190, 1276, 1275), (1275, 1276, 1362, 1361), (1361, 1362, 72, 71), (72, 73, 159, 158), (158, 159, 245, 244), (244, 245, 331, 330), (330, 331, 417, 416), (416, 417, 503, 502), (502, 503, 589, 588), (588, 589, 675, 674), (674, 675, 761, 760), (760, 761, 847, 846), (846, 847, 933, 932), (932, 933, 1019, 1018), (1018, 1019, 1105, 1104), (1104, 1105, 1191, 1190), (1190, 1191, 1277, 1276), (1276, 1277, 1363, 1362), (1362, 1363, 73, 72), (73, 74, 160, 159), (159, 160, 246, 245), (245, 246, 332, 331), (331, 332, 418, 417), (417, 418, 504, 503), (503, 504, 590, 589), (589, 590, 676, 675), (675, 676, 762, 761), (761, 762, 848, 847), (847, 848, 934, 933), (933, 934, 1020, 1019), (1019, 1020, 1106, 1105), (1105, 1106, 1192, 1191), (1191, 1192, 1278, 1277), (1277, 1278, 1364, 1363), (1363, 1364, 74, 73), (74, 75, 161, 160), (160, 161, 247, 246), (246, 247, 333, 332), (332, 333, 419, 418), (418, 419, 505, 504), (504, 505, 591, 590), (590, 591, 677, 676), (676, 677, 763, 762), (762, 763, 849, 848), (848, 849, 935, 934), (934, 935, 1021, 1020), (1020, 1021, 1107, 1106), (1106, 1107, 1193, 1192), (1192, 1193, 1279, 1278), (1278, 1279, 1365, 1364), (1364, 1365, 75, 74), (75, 76, 162, 161), (161, 162, 248, 247), (247, 248, 334, 333), (333, 334, 420, 419), (419, 420, 506, 505), (505, 506, 592, 591), (591, 592, 678, 677), (677, 678, 764, 763), (763, 764, 850, 849), (849, 850, 936, 935), (935, 936, 1022, 1021), (1021, 1022, 1108, 1107), (1107, 1108, 1194, 1193), (1193, 1194, 1280, 1279), (1279, 1280, 1366, 1365), (1365, 1366, 76, 75), (76, 77, 163, 162), (162, 163, 249, 248), (248, 249, 335, 334), (334, 335, 421, 420), (420, 421, 507, 506), (506, 507, 593, 592), (592, 593, 679, 678), (678, 679, 765, 764), (764, 765, 851, 850), (850, 851, 937, 936), (936, 937, 1023, 1022), (1022, 1023, 1109, 1108), (1108, 1109, 1195, 1194), (1194, 1195, 1281, 1280), (1280, 1281, 1367, 1366), (1366, 1367, 77, 76), (77, 78, 164, 163), (163, 164, 250, 249), (249, 250, 336, 335), (335, 336, 422, 421), (421, 422, 508, 507), (507, 508, 594, 593), (593, 594, 680, 679), (679, 680, 766, 765), (765, 766, 852, 851), (851, 852, 938, 937), (937, 938, 1024, 1023), (1023, 1024, 1110, 1109), (1109, 1110, 1196, 1195), (1195, 1196, 1282, 1281), (1281, 1282, 1368, 1367), (1367, 1368, 78, 77), (78, 79, 165, 164), (164, 165, 251, 250), (250, 251, 337, 336), (336, 337, 423, 422), (422, 423, 509, 508), (508, 509, 595, 594), (594, 595, 681, 680), (680, 681, 767, 766), (766, 767, 853, 852), (852, 853, 939, 938), (938, 939, 1025, 1024), (1024, 1025, 1111, 1110), (1110, 1111, 1197, 1196), (1196, 1197, 1283, 1282), (1282, 1283, 1369, 1368), (1368, 1369, 79, 78), (79, 80, 166, 165), (165, 166, 252, 251), (251, 252, 338, 337), (337, 338, 424, 423), (423, 424, 510, 509), (509, 510, 596, 595), (595, 596, 682, 681), (681, 682, 768, 767), (767, 768, 854, 853), (853, 854, 940, 939), (939, 940, 1026, 1025), (1025, 1026, 1112, 1111), (1111, 1112, 1198, 1197), (1197, 1198, 1284, 1283), (1283, 1284, 1370, 1369), (1369, 1370, 80, 79), (80, 84, 170, 166), (166, 170, 256, 252), (252, 256, 342, 338), (338, 342, 428, 424), (424, 428, 514, 510), (510, 514, 600, 596), (596, 600, 686, 682), (682, 686, 772, 768), (768, 772, 858, 854), (854, 858, 944, 940), (940, 944, 1030, 1026), (1026, 1030, 1116, 1112), (1112, 1116, 1202, 1198), (1198, 1202, 1288, 1284), (1284, 1288, 1374, 1370), (1370, 1374, 84, 80), (32, 85, 171, 118), (118, 171, 257, 204), (204, 257, 343, 290), (290, 343, 429, 376), (376, 429, 515, 462), (462, 515, 601, 548), (548, 601, 687, 634), (634, 687, 773, 720), (720, 773, 859, 806), (806, 859, 945, 892), (892, 945, 1031, 978), (978, 1031, 1117, 1064), (1064, 1117, 1203, 1150), (1150, 1203, 1289, 1236), (1236, 1289, 1375, 1322), (1322, 1375, 85, 32), (0, 83, 169, 86), (86, 169, 255, 172), (172, 255, 341, 258), (258, 341, 427, 344), (344, 427, 513, 430), (430, 513, 599, 516), (516, 599, 685, 602), (602, 685, 771, 688), (688, 771, 857, 774), (774, 857, 943, 860), (860, 943, 1029, 946), (946, 1029, 1115, 1032), (1032, 1115, 1201, 1118), (1118, 1201, 1287, 1204), (1204, 1287, 1373, 1290), (1290, 1373, 83, 0), (81, 84, 170, 167), (167, 170, 256, 253), (253, 256, 342, 339), (339, 342, 428, 425), (425, 428, 514, 511), (511, 514, 600, 597), (597, 600, 686, 683), (683, 686, 772, 769), (769, 772, 858, 855), (855, 858, 944, 941), (941, 944, 1030, 1027), (1027, 1030, 1116, 1113), (1113, 1116, 1202, 1199), (1199, 1202, 1288, 1285), (1285, 1288, 1374, 1371), (1371, 1374, 84, 81), (82, 85, 171, 168), (168, 171, 257, 254), (254, 257, 343, 340), (340, 343, 429, 426), (426, 429, 515, 512), (512, 515, 601, 598), (598, 601, 687, 684), (684, 687, 773, 770), (770, 773, 859, 856), (856, 859, 945, 942), (942, 945, 1031, 1028), (1028, 1031, 1117, 1114), (1114, 1117, 1203, 1200), (1200, 1203, 1289, 1286), (1286, 1289, 1375, 1372), (1372, 1375, 85, 82)])
me_vert_003.polygons.foreach_set('use_smooth', [True] * 1360)
me_vert_003.materials.append(mat_material)
me_vert_003.use_remesh_preserve_volume = False
me_vert_003.use_remesh_preserve_attributes = False
me_vert_003.use_mirror_vertex_groups = False
me_vert_003.update()
me_vert_002 = bpy.data.meshes.new('Vert.002')
me_vert_002.from_pydata([(0.0, 0.0, 36.35), (0.2352, 1.505e-09, 36.33), (0.4705, 9.031e-09, 36.28), (0.7618, 2.709e-08, 36.14), (1.019, 5.418e-08, 35.94), (1.232, 9.332e-08, 35.65), (1.344, 1.4e-07, 35.3), (1.411, 1.851e-07, 34.97), (1.411, 2.288e-07, 34.64), (1.333, 2.754e-07, 34.3), (1.176, 3.116e-07, 34.03), (0.9634, 3.447e-07, 33.78), (0.7842, 3.703e-07, 33.59), (0.7169, 3.808e-07, 33.51), (0.7282, 5.012e-07, 32.62), (0.9522, 5.027e-07, 32.6), (1.266, 5.102e-07, 32.55), (1.535, 5.268e-07, 32.42), (1.815, 5.464e-07, 32.28), (2.028, 5.674e-07, 32.12), (2.218, 5.87e-07, 31.98), (2.431, 6.126e-07, 31.79), (2.621, 6.427e-07, 31.56), (2.834, 6.773e-07, 31.3), (3.025, 7.119e-07, 31.05), (3.148, 7.42e-07, 30.82), (3.282, 7.797e-07, 30.54), (3.394, 8.233e-07, 30.22), (3.484, 8.549e-07, 29.98), (4.188, 9.162e-07, 29.84), (4.856, 8.339e-07, 30.7), (5.039, 8.189e-07, 30.86), (5.277, 8.136e-07, 30.91), (6.09, 8.136e-07, 30.6), (6.391, 8.243e-07, 30.33), (6.391, 1.044e-06, 28.49), (6.327, 1.058e-06, 28.35), (5.792, 1.058e-06, 27.86), (5.632, 1.069e-06, 27.7), (3.997, 1.48e-06, 24.03), (4.053, 1.488e-06, 23.96), (4.223, 1.68e-06, 23.84), (4.324, 1.693e-06, 23.66), (4.324, 1.818e-06, 22.82), (4.332, 2.132e-06, 20.53), (4.254, 2.144e-06, 20.39), (3.78, 2.144e-06, 20.01), (3.621, 2.153e-06, 19.88), (3.184, 2.297e-06, 19.25), (2.838, 2.447e-06, 18.14), (2.695, 2.69e-06, 16.32), (2.702, 2.823e-06, 15.34), (2.669, 2.899e-06, 14.77), (2.716, 3.121e-06, 13.11), (2.882, 3.243e-06, 12.21), (2.828, 3.233e-06, 12.23), (3.196, 3.267e-06, 12.06), (3.417, 3.288e-06, 11.87), (3.596, 3.314e-06, 11.68), (3.693, 3.342e-06, 11.47), (3.693, 3.384e-06, 11.16), (3.612, 3.412e-06, 10.95), (3.434, 3.439e-06, 10.75), (3.207, 3.463e-06, 10.57), (3.034, 3.48e-06, 10.44), (3.024, 3.495e-06, 10.42), (3.029, 3.52e-06, 10.15), (3.056, 3.537e-06, 10.02), (3.111, 3.561e-06, 9.552), (3.293, 3.622e-06, 8.827), (3.472, 3.708e-06, 8.557), (3.812, 3.769e-06, 7.88), (4.24, 3.857e-06, 7.172), (4.674, 3.973e-06, 6.344), (4.952, 4.054e-06, 6.058), (5.618, 4.131e-06, 5.355), (6.132, 4.19e-06, 5.002), (6.533, 4.232e-06, 4.846), (6.654, 4.252e-06, 4.697), (6.654, 4.294e-06, 4.389), (6.654, 4.294e-06, 0.3234), (-0.04005, 4.294e-06, 0.3234), (5.277, 8.136e-07, 30.91), (0.0, 0.0, 36.35), (-0.04005, 4.294e-06, 0.3234), (5.277, 8.136e-07, 30.91)], [(83, 1), (1, 2), (2, 3), (3, 4), (4, 5), (5, 6), (6, 7), (7, 8), (8, 9), (9, 10), (10, 11), (11, 12), (12, 13), (13, 14), (14, 15), (15, 16), (16, 17), (17, 18), (18, 19), (19, 20), (20, 21), (21, 22), (22, 23), (23, 24), (24, 25), (25, 26), (26, 27), (27, 28), (28, 29), (29, 30), (30, 31), (31, 32), (32, 33), (33, 34), (34, 35), (35, 36), (36, 37), (37, 38), (38, 39), (39, 40), (40, 41), (41, 42), (42, 43), (43, 44), (44, 45), (45, 46), (46, 47), (47, 48), (48, 49), (49, 50), (50, 51), (51, 52), (52, 53), (55, 54), (53, 55), (54, 56), (56, 57), (57, 58), (58, 59), (59, 60), (60, 61), (61, 62), (62, 63), (63, 64), (64, 65), (65, 66), (66, 67), (67, 68), (68, 69), (69, 70), (70, 71), (71, 72), (72, 73), (73, 74), (74, 75), (75, 76), (76, 77), (77, 78), (78, 79), (79, 80), (80, 84), (32, 85), (0, 83), (81, 84), (82, 85)], [])
me_vert_002.materials.append(mat_material)
me_vert_002.use_remesh_preserve_volume = False
me_vert_002.use_remesh_preserve_attributes = False
me_vert_002.use_mirror_vertex_groups = False
me_vert_002.update()

# ---- objects
ob_vert_000 = bpy.data.objects.new('Vert.000', me_vert_003)
ob_vert_002 = bpy.data.objects.new('Vert.002', me_vert_002)
ob_lamp = bpy.data.objects.new('Lamp', light_lamp)
ob_camera = bpy.data.objects.new('Camera', cam_camera)

# ---- transforms, parenting, visibility, modifiers, constraints
ob_vert_000.location = (13.38, 7.0, -0.1578)
ob_vert_000.lineart.crease_threshold = 0.0
ob_vert_002.location = (0.06134, 7.0, -0.1578)
ob_vert_002.hide_viewport = True
ob_vert_002.lineart.crease_threshold = 0.0
_m = ob_vert_002.modifiers.new('Screw', 'SCREW')
_m.merge_threshold = 0.0
ob_lamp.location = (4.076, 1.005, 5.904)
ob_lamp.rotation_euler = (0.6503, 0.05522, 1.866)
ob_lamp.lock_rotations_4d = False
ob_lamp.empty_display_type = 'ARROWS'
ob_lamp.color = (0.0, 0.0, 0.0, 0.0)
ob_lamp.lineart.crease_threshold = 0.0
ob_camera.location = (7.481, -6.508, 5.344)
ob_camera.rotation_euler = (1.109, 0.0, 0.8149)
ob_camera.lock_rotations_4d = False
ob_camera.empty_display_type = 'ARROWS'
ob_camera.color = (0.0, 0.0, 0.0, 0.0)
ob_camera.hide_viewport = True
ob_camera.display_type = 'WIRE'
ob_camera.lineart.crease_threshold = 0.0

# ---- collection membership
col_collection_1.objects.link(ob_vert_000)
col_collection_1.objects.link(ob_vert_002)
col_collection_1.objects.link(ob_lamp)
col_collection_1.objects.link(ob_camera)

# ---- scene / render settings (as saved in the file)
scene.camera = ob_camera
scene.frame_start = 1; scene.frame_end = 250; scene.frame_set(1)
scene.render.engine = 'BLENDER_EEVEE_NEXT'
scene.render.resolution_percentage = 50
scene.render.dither_intensity = 0.0
scene.cycles.use_denoising = False
scene.cycles.samples = 128
scene.cycles.sampling_pattern = 'TABULATED_SOBOL'
scene.cycles.light_sampling_threshold = 0.0
scene.cycles.use_adaptive_sampling = False
scene.cycles.use_light_tree = False
scene.cycles.blur_glossy = 0.0
scene.cycles.sample_clamp_indirect = 0.0
scene.view_settings.view_transform = 'Standard'
bpy.context.view_layer.update()
